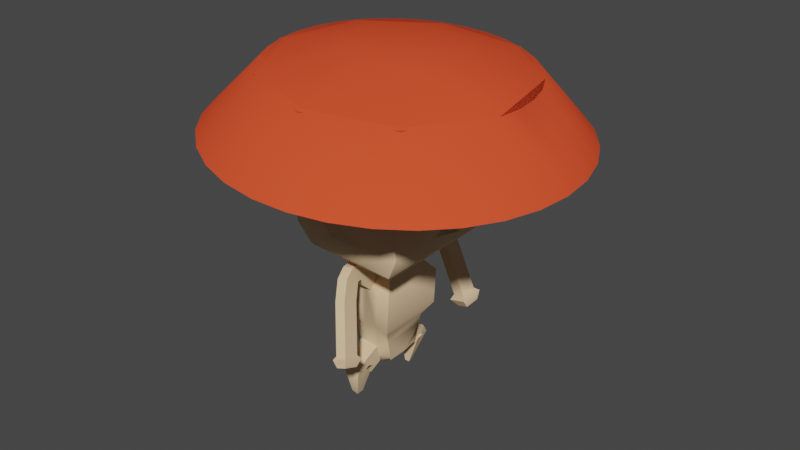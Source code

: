 # Source: mushroomGuy.blend  (saved by Blender 3.4.6; exported with 4.5.12 LTS)
import bpy
from mathutils import Matrix  # noqa: F401  (used for matrix-valued properties, if any)

bpy.ops.wm.read_factory_settings(use_empty=True)
scene = bpy.context.scene
scene.name = 'Scene'

# ---- collections
col_collection = bpy.data.collections.new('Collection'); scene.collection.children.link(col_collection)

# ---- materials (node trees are filled in below, after node groups)
mat_material_002 = bpy.data.materials.new('Material.002')
mat_material_002.alpha_threshold = 0.0
mat_material_002.use_transparent_shadow = False
mat_material_002.diffuse_color = (0.8, 0.574, 0.3462, 1.0)
mat_material_002.roughness = 0.7917
mat_material_002.specular_intensity = 0.3229
mat_material_002.line_color = (0.0, 0.0, 0.0, 1.0)
mat_material_004 = bpy.data.materials.new('Material.004')
mat_material_004.use_transparent_shadow = False
mat_material_004.diffuse_color = (0.0772, 0.2695, 0.8, 1.0)
mat_material_004.roughness = 1.0
mat_material_004.specular_intensity = 1.0
mat_material_004.metallic = 1.0
mat_material_006 = bpy.data.materials.new('Material.006')
mat_material_006.use_transparent_shadow = False
mat_material_006.diffuse_color = (0.8, 0.07824, 0.02952, 1.0)
mat_material_006.roughness = 0.5771
mat_material_006.specular_intensity = 0.0

# ---- node groups
ng_auto_smooth = bpy.data.node_groups.new('Auto Smooth', 'GeometryNodeTree')
_s = ng_auto_smooth.interface.new_socket(name='Geometry', in_out='OUTPUT', socket_type='NodeSocketGeometry')
_s = ng_auto_smooth.interface.new_socket(name='Geometry', in_out='INPUT', socket_type='NodeSocketGeometry')
_s = ng_auto_smooth.interface.new_socket(name='Angle', in_out='INPUT', socket_type='NodeSocketFloat')
_s.subtype = 'ANGLE'
_s.min_value = 0.0
_s.max_value = 3.142
ng_auto_smooth.is_modifier = True
_N = ng_auto_smooth.nodes; _L = ng_auto_smooth.links
n0 = _N.new('NodeGroupOutput'); n0.name = 'Group Output'; n0.location = (480, -100)
n1 = _N.new('NodeGroupInput'); n1.name = 'Group Input'; n1.location = (-420, -300)
n2 = _N.new('NodeGroupInput'); n2.name = 'Group Input.001'; n2.location = (-60, -100)
n3 = _N.new('GeometryNodeSetShadeSmooth'); n3.name = 'Set Shade Smooth'; n3.location = (120, -100)
n3.domain = 'EDGE'
n4 = _N.new('GeometryNodeSetShadeSmooth'); n4.name = 'Set Shade Smooth.001'; n4.location = (300, -100)
n5 = _N.new('GeometryNodeInputMeshEdgeAngle'); n5.name = 'Edge Angle'; n5.location = (-420, -220)
n6 = _N.new('GeometryNodeInputEdgeSmooth'); n6.name = 'Is Edge Smooth'; n6.location = (-60, -160)
n7 = _N.new('GeometryNodeInputShadeSmooth'); n7.name = 'Is Face Smooth'; n7.location = (-240, -340)
n8 = _N.new('FunctionNodeBooleanMath'); n8.name = 'Boolean Math'; n8.location = (-60, -220)
n9 = _N.new('FunctionNodeCompare'); n9.name = 'Compare'; n9.location = (-240, -180)
n9.operation = 'LESS_EQUAL'
_L.new(n5.outputs[0], n9.inputs[0])
_L.new(n4.outputs[0], n0.inputs[0])
_L.new(n1.outputs[1], n9.inputs[1])
_L.new(n9.outputs[0], n8.inputs[0])
_L.new(n7.outputs[0], n8.inputs[1])
_L.new(n2.outputs[0], n3.inputs[0])
_L.new(n6.outputs[0], n3.inputs[1])
_L.new(n3.outputs[0], n4.inputs[0])
_L.new(n8.outputs[0], n3.inputs[2])
n0.is_active_output = True

# ---- material node trees

# ---- world
world_world = bpy.data.worlds.new('World'); scene.world = world_world
world_world.use_nodes = True; world_world.node_tree.nodes.clear()
_N = world_world.node_tree.nodes; _L = world_world.node_tree.links
n0 = _N.new('ShaderNodeOutputWorld'); n0.name = 'World Output'; n0.location = (300, 300)
n1 = _N.new('ShaderNodeBackground'); n1.name = 'Background'; n1.location = (10, 300)
n1.inputs[0].default_value = (0.05088, 0.05088, 0.05088, 1.0)
_L.new(n1.outputs[0], n0.inputs[0])
n0.is_active_output = True
world_world.color = (0.05088, 0.05088, 0.05088)
world_world.use_sun_shadow = False
world_world.sun_shadow_jitter_overblur = 0.0

# ---- meshes
me_cube_002 = bpy.data.meshes.new('Cube.002')
me_cube_002.from_pydata([(0.6996, 0.5566, 0.9771), (1.013, 1.254, -0.9889), (0.7108, -0.5201, 0.9612), (0.9962, -1.304, -0.9868), (-0.7214, 0.5834, 0.9636), (-0.9863, 1.291, -1.008), (-0.7104, -0.532, 0.9687), (-1.004, -1.321, -0.9763), (0.01344, 1.272, -0.9984), (0.9995, 1.016, -0.01767), (-1.0, 1.054, -0.03671), (-0.01089, 0.57, 0.9704), (-0.4864, 1.282, -1.003), (1.006, 1.135, -0.5033), (-0.9932, 1.172, -0.5223), (0.3443, 0.5633, 0.9738), (0.5133, 1.263, -0.9936), (0.9926, 0.8969, 0.4679), (-1.007, 0.9347, 0.4489), (-0.3661, 0.5767, 0.967), (0.5002, 1.216, 0.2919), (-0.4996, 1.235, 0.2823), (0.007177, 1.344, -0.1985), (-0.006568, 1.106, 0.7727), (-0.5065, 1.116, 0.7679), (-0.4927, 1.354, -0.2033), (0.5071, 1.335, -0.1938), (0.4933, 1.097, 0.7775), (-1.001, -1.037, -0.01734), (0.9988, -1.021, -0.02783), (0.0002014, -0.526, 0.965), (-0.003781, -1.312, -0.9816), (-0.9997, -0.8955, 0.4622), (0.9975, -1.162, -0.5073), (-0.3551, -0.529, 0.9668), (0.4962, -1.308, -0.9842), (-1.002, -1.179, -0.4968), (1.0, -0.8788, 0.4517), (0.3555, -0.5231, 0.9631), (-0.5038, -1.316, -0.979), (-0.4971, -1.231, 0.3344), (0.5015, -1.208, 0.287), (-0.01086, -1.501, -0.1023), (0.01531, -0.9383, 0.7237), (0.5146, -0.9267, 0.7), (0.4884, -1.49, -0.1261), (-0.5102, -1.513, -0.07862), (-0.484, -0.9499, 0.7475), (-0.1544, -0.3033, 1.102), (-0.3079, -0.3033, 1.102), (0.3061, 0.3108, 1.102), (0.3061, -0.3033, 1.102), (-0.3079, 0.3108, 1.102), (0.1526, 0.3108, 1.102), (-0.1544, 0.3108, 1.102), (-0.0009038, 0.3108, 1.102), (0.1526, -0.3033, 1.102), (-0.0009038, -0.3033, 1.102), (-0.501, 1.025, 0.744), (-0.001045, 1.017, 0.7418), (-0.4996, 1.233, 0.2893), (-0.4983, 1.441, -0.1654), (0.001653, 1.433, -0.1676), (0.5016, 1.425, -0.1698), (0.5002, 1.217, 0.2849), (0.4989, 1.009, 0.7396), (-0.4875, 1.77, 1.085), (0.01241, 1.762, 1.082), (-0.4862, 1.978, 0.6298), (-0.4848, 2.186, 0.1752), (0.01511, 2.178, 0.173), (0.515, 2.17, 0.1708), (0.5137, 1.962, 0.6254), (0.5123, 1.754, 1.08), (0.5514, -1.59, 1.151), (0.05215, -1.602, 1.175), (0.5384, -1.871, 0.7378), (0.5253, -2.153, 0.3247), (0.02598, -2.164, 0.3485), (-0.4733, -2.176, 0.3722), (-0.4602, -1.895, 0.7852), (-0.4472, -1.613, 1.198), (0.6507, -1.671, 0.8273), (0.1649, -1.557, 0.795), (0.5335, -2.152, 0.8991), (0.4163, -2.632, 0.971), (-0.06951, -2.519, 0.9387), (-0.5554, -2.405, 0.9064), (-0.4382, -1.924, 0.8346), (-0.321, -1.444, 0.7627), (0.1341, -1.688, 2.559), (0.02364, -1.662, 2.552), (0.1075, -1.797, 2.575), (0.08083, -1.907, 2.592), (-0.02966, -1.881, 2.584), (-0.1402, -1.855, 2.577), (-0.1135, -1.746, 2.561), (-0.08685, -1.636, 2.544), (-0.4487, 1.631, 0.5771), (0.04668, 1.652, 0.6416), (-0.4784, 2.125, 0.644), (-0.5081, 2.62, 0.7108), (-0.01278, 2.641, 0.7753), (0.4826, 2.662, 0.8398), (0.5123, 2.167, 0.773), (0.5421, 1.673, 0.7062), (-0.3785, 1.699, 2.479), (-0.1981, 1.707, 2.503), (-0.3893, 1.879, 2.504), (-0.4001, 2.059, 2.528), (-0.2197, 2.067, 2.551), (-0.03932, 2.075, 2.575), (-0.0285, 1.895, 2.551), (-0.01767, 1.714, 2.526), (-1.367, 1.792, -1.678), (-1.391, -1.826, -1.635), (-0.6743, 1.779, -1.672), (0.6869, -1.809, -1.646), (1.379, -1.803, -1.649), (1.403, 1.74, -1.652), (0.7106, 1.753, -1.659), (0.01815, 1.766, -1.665), (-0.6983, -1.82, -1.638), (-0.005702, -1.814, -1.642), (-1.363, 1.78, -3.576), (-1.387, -1.838, -3.533), (-0.6703, 1.767, -3.57), (0.6909, -1.821, -3.544), (1.383, -1.815, -3.547), (1.407, 1.727, -3.55), (0.7146, 1.741, -3.557), (0.02215, 1.754, -3.563), (-0.6943, -1.833, -3.536), (-0.001706, -1.827, -3.54), (-0.4904, 0.6209, -4.813), (-0.4992, -0.7052, -4.797), (-0.2366, 0.6161, -4.811), (0.2623, -0.6988, -4.801), (0.5162, -0.6967, -4.802), (0.5248, 0.6017, -4.804), (0.271, 0.6065, -4.806), (0.01723, 0.6113, -4.808), (-0.2454, -0.7031, -4.799), (0.008487, -0.7009, -4.8), (-0.4897, 0.6189, -5.121), (-0.4985, -0.7072, -5.105), (-0.2359, 0.6141, -5.119), (0.263, -0.7008, -5.109), (0.5168, -0.6987, -5.111), (0.5255, 0.5997, -5.112), (0.2717, 0.6045, -5.114), (0.01788, 0.6093, -5.116), (-0.2447, -0.7051, -5.107), (0.009135, -0.703, -5.108), (-2.261, 2.961, -5.524), (-2.301, -3.035, -5.451), (-1.114, 2.939, -5.513), (1.142, -3.006, -5.469), (2.29, -2.997, -5.475), (2.329, 2.874, -5.48), (1.182, 2.896, -5.491), (0.03405, 2.918, -5.502), (-1.153, -3.026, -5.457), (-0.00548, -3.016, -5.463), (-3.091, 3.047, -6.431), (-3.179, -3.17, -6.323), (-1.479, 3.906, -6.408), (1.511, -3.975, -6.35), (3.033, -3.962, -6.358), (3.085, 3.82, -6.365), (1.563, 3.849, -6.379), (0.04235, 3.877, -6.394), (-1.531, -4.0, -6.334), (-0.01005, -3.988, -6.342), (-3.35, 2.908, -7.323), (-3.484, -3.201, -7.489), (-1.879, 3.643, -8.379), (1.622, -4.106, -7.245), (3.254, -3.829, -7.257), (3.307, 3.657, -7.253), (1.676, 3.894, -7.27), (0.04613, 4.156, -7.289), (-1.766, -4.162, -8.239), (-0.01006, -4.277, -7.234), (-2.711, 2.131, -11.3), (-2.816, -2.564, -11.07), (-1.093, 3.194, -11.52), (1.387, -3.342, -11.47), (2.648, -3.331, -11.48), (2.692, 3.122, -11.48), (1.43, 3.146, -11.49), (0.1687, 3.17, -11.5), (-1.136, -3.363, -11.46), (0.1252, -3.352, -11.46), (-1.539, 2.139, -11.98), (-1.569, -2.303, -11.92), (-0.6887, 2.123, -11.97), (0.9827, -2.282, -11.93), (1.833, -2.275, -11.94), (1.862, 2.075, -11.94), (1.012, 2.091, -11.95), (0.1616, 2.107, -11.96), (-0.7181, -2.296, -11.93), (0.1323, -2.289, -11.93), (-0.1985, 0.3632, -12.28), (-0.2046, -0.5514, -12.27), (-0.02348, 0.3599, -12.28), (0.3206, -0.547, -12.27), (0.4957, -0.5456, -12.27), (0.5016, 0.3499, -12.27), (0.3266, 0.3532, -12.28), (0.1516, 0.3566, -12.28), (-0.02954, -0.5499, -12.27), (0.1455, -0.5485, -12.27), (0.3684, 1.747, -3.56), (-0.3241, 1.76, -3.567), (0.1441, 0.6089, -4.807), (-0.1097, 0.6137, -4.81), (0.4928, 1.174, -4.181), (0.01969, 1.182, -4.186), (-0.4534, 1.191, -4.19), (-0.2169, 1.187, -4.188), (0.2563, 1.178, -4.184), (-0.348, -1.83, -3.538), (0.3446, -1.824, -3.542), (-0.1184, -0.702, -4.799), (0.1354, -0.6999, -4.801), (0.00339, -1.264, -4.17), (0.4766, -1.26, -4.172), (-0.4698, -1.268, -4.167), (-0.2332, -1.266, -4.169), (0.24, -1.262, -4.171), (-0.3453, -2.557, -4.188), (0.0009464, -2.554, -4.19), (0.3472, -2.551, -4.192), (-0.2306, -1.993, -4.819), (0.006043, -1.991, -4.82), (0.2427, -1.989, -4.821), (0.3881, 2.46, -4.214), (0.04186, 2.467, -4.218), (-0.3044, 2.473, -4.221), (-0.1972, 1.9, -4.842), (0.0394, 1.896, -4.84), (0.276, 1.891, -4.838), (-0.3104, -2.715, -4.421), (0.02983, -2.657, -4.45), (0.3701, -2.6, -4.479), (-0.2523, -2.746, -5.272), (-0.01986, -2.707, -5.292), (0.2126, -2.667, -5.312), (-0.2455, -2.923, -4.448), (0.08438, -2.847, -4.521), (0.4143, -2.771, -4.593), (-0.1504, -3.428, -5.13), (0.07498, -3.376, -5.179), (0.3004, -3.324, -5.229), (-0.1527, -3.094, -4.327), (0.169, -3.024, -4.434), (0.4907, -2.953, -4.541), (0.00746, -3.83, -4.729), (0.2273, -3.782, -4.802), (0.4471, -3.734, -4.875), (0.2293, -3.472, -3.488), (0.546, -3.414, -3.615), (0.8628, -3.356, -3.743), (0.4456, -4.281, -3.652), (0.6621, -4.242, -3.739), (0.8785, -4.202, -3.826), (1.229, -3.688, -1.102), (1.546, -3.63, -1.23), (1.862, -3.572, -1.357), (1.445, -4.497, -1.266), (1.662, -4.458, -1.353), (1.878, -4.418, -1.44), (0.4116, 2.549, -4.513), (0.07133, 2.611, -4.498), (-0.269, 2.673, -4.482), (-0.199, 2.646, -5.331), (0.03346, 2.603, -5.342), (0.266, 2.56, -5.352), (0.4532, 2.69, -4.584), (0.1199, 2.774, -4.541), (-0.2134, 2.857, -4.497), (-0.1186, 3.179, -5.281), (0.1091, 3.122, -5.311), (0.3369, 3.065, -5.34), (0.5159, 2.872, -4.611), (0.1927, 2.961, -4.525), (-0.1304, 3.051, -4.438), (0.03778, 3.715, -4.945), (0.2586, 3.654, -5.004), (0.4794, 3.593, -5.063), (0.832, 3.327, -3.938), (0.5126, 3.415, -3.837), (0.1932, 3.502, -3.735), (0.3898, 4.232, -4.128), (0.608, 4.172, -4.198), (0.8262, 4.113, -4.267), (1.735, 4.208, -1.851), (1.416, 4.295, -1.75), (1.096, 4.383, -1.648), (1.293, 5.113, -2.042), (1.511, 5.053, -2.111), (1.729, 4.993, -2.18), (3.28, -0.07808, -7.255), (2.67, -0.1044, -11.48), (3.34, 4.0, -9.217), (3.312, -3.993, -9.291), (3.35, -0.08197, -9.518), (3.294, 2.008, -7.256), (2.681, 1.509, -11.48), (3.366, 3.93, -10.12), (3.327, -3.949, -10.23), (3.266, -2.164, -7.253), (2.659, -1.718, -11.48), (3.377, 3.892, -8.35), (3.301, -4.037, -8.301), (3.89, -0.08513, -7.807), (3.298, 1.995, -9.164), (3.27, -2.177, -9.161), (3.268, -2.17, -8.207), (3.296, 2.002, -8.21), (3.3, 1.989, -10.12), (3.272, -2.183, -10.11), (3.301, 3.051, -7.257), (2.686, 2.316, -11.48), (3.432, 3.749, -10.55), (3.348, -3.853, -10.76), (3.273, -1.121, -7.254), (2.665, -0.9111, -11.48), (3.35, 3.97, -8.775), (3.306, -4.007, -8.831), (3.694, -0.08276, -8.701), (3.305, 3.038, -9.165), (3.297, -0.509, -9.106), (3.287, 0.9649, -7.256), (2.675, 0.7023, -11.48), (3.399, 3.835, -9.677), (3.34, -3.879, -9.789), (3.259, -3.207, -7.252), (2.654, -2.524, -11.48), (3.435, 3.939, -7.788), (3.362, -4.084, -7.918), (3.285, -0.09364, -9.639), (3.795, -0.07755, -7.36), (3.305, 0.3366, -9.107), (3.263, -3.22, -9.16), (3.269, -2.173, -8.684), (3.267, -2.167, -7.73), (3.275, -0.7429, -8.208), (3.297, 1.999, -8.687), (3.295, 2.005, -7.733), (3.289, 0.5831, -8.209), (3.301, 1.986, -10.59), (3.101, 1.991, -9.659), (3.307, 3.032, -10.12), (3.293, 0.9463, -10.12), (3.273, -2.186, -10.59), (3.014, -2.182, -9.669), (3.279, -1.14, -10.12), (3.265, -3.226, -10.11), (3.264, -3.223, -9.637), (3.278, -1.137, -9.639), (3.28, -1.143, -10.59), (3.292, 0.9494, -9.64), (3.306, 3.035, -9.642), (3.308, 3.029, -10.6), (3.288, 0.5862, -7.733), (3.304, 3.042, -8.688), (3.274, -0.7397, -7.731), (3.296, -0.5071, -8.802), (3.262, -3.216, -8.683), (3.305, 0.3386, -8.803), (3.294, 0.9431, -10.59), (3.266, -3.229, -10.59), (3.508, -0.08462, -9.113), (3.299, -0.3447, -9.351), (3.864, -0.08347, -7.567), (3.669, -0.6058, -7.793), (3.708, -0.08664, -8.196), (3.245, 0.2577, -9.285), (3.676, 0.4372, -7.794), (3.289, 0.5846, -7.971), (3.297, 0.4431, -7.53), (3.275, -0.7413, -7.969), (3.291, -0.5998, -7.521), (3.296, -0.508, -8.954), (3.276, -0.7444, -8.446), (3.497, -0.4524, -8.422), (3.305, 0.3376, -8.955), (3.29, 0.5815, -8.448), (3.504, 0.2866, -8.422), (3.504, 0.4356, -8.184), (3.497, -0.6074, -8.183), (3.437, -0.3208, -8.955), (3.668, -0.6042, -7.555), (3.675, 0.4388, -7.555), (3.442, 0.1506, -8.955), (3.278, -1.135, -9.4), (3.292, 0.9509, -9.402), (3.302, 0.1727, -9.351), (1.129, -3.531, -0.8048), (1.602, -3.444, -0.9953), (2.076, -3.358, -1.186), (1.452, -4.74, -1.05), (1.776, -4.681, -1.18), (2.099, -4.622, -1.31), (1.491, -3.753, -0.5102), (1.798, -3.697, -0.6338), (2.105, -3.641, -0.7574), (1.7, -4.538, -0.6693), (1.91, -4.5, -0.7537), (2.12, -4.461, -0.8382), (1.892, 4.084, -1.697), (1.451, 4.204, -1.557), (1.011, 4.325, -1.418), (1.282, 5.331, -1.96), (1.583, 5.249, -2.055), (1.884, 5.166, -2.151), (1.912, 4.425, -1.409), (1.612, 4.507, -1.314), (1.312, 4.589, -1.218), (1.497, 5.275, -1.588), (1.702, 5.219, -1.653), (1.907, 5.163, -1.718)], [], [(0, 15, 53, 50), (47, 34, 6, 32), (7, 36, 28, 32, 6, 4, 18, 10, 14, 5), (1, 3, 118, 119), (1, 13, 9, 17, 0, 2, 37, 29, 33, 3), (27, 15, 0, 17), (26, 20, 9, 13), (24, 19, 11, 23), (10, 18, 24, 21), (18, 4, 19, 24), (12, 25, 22, 8), (5, 14, 25, 12), (14, 10, 21, 25), (16, 26, 13, 1), (8, 22, 26, 16), (20, 27, 17, 9), (27, 20, 64, 65), (23, 11, 15, 27), (46, 40, 28, 36), (44, 38, 30, 43), (29, 37, 44, 41), (37, 2, 38, 44), (35, 45, 42, 31), (3, 33, 45, 35), (33, 29, 41, 45), (39, 46, 36, 7), (31, 42, 46, 39), (40, 47, 32, 28), (47, 40, 80, 81), (43, 30, 34, 47), (50, 53, 55, 54, 52, 49, 48, 57, 56, 51), (2, 0, 50, 51), (15, 11, 55, 53), (34, 30, 57, 48), (19, 4, 52, 54), (11, 19, 54, 55), (38, 2, 51, 56), (30, 38, 56, 57), (4, 6, 49, 52), (6, 34, 48, 49), (58, 59, 67, 66), (22, 25, 61, 62), (23, 27, 65, 59), (21, 24, 58, 60), (20, 26, 63, 64), (24, 23, 59, 58), (26, 22, 62, 63), (25, 21, 60, 61), (72, 71, 103, 104), (65, 64, 72, 73), (64, 63, 71, 72), (61, 60, 68, 69), (60, 58, 66, 68), (59, 65, 73, 67), (63, 62, 70, 71), (62, 61, 69, 70), (75, 81, 89, 83), (42, 45, 77, 78), (43, 47, 81, 75), (41, 44, 74, 76), (40, 46, 79, 80), (44, 43, 75, 74), (46, 42, 78, 79), (45, 41, 76, 77), (83, 89, 97, 91), (79, 78, 86, 87), (78, 77, 85, 86), (74, 75, 83, 82), (81, 80, 88, 89), (80, 79, 87, 88), (77, 76, 84, 85), (76, 74, 82, 84), (93, 92, 90, 91, 97, 96, 95, 94), (87, 86, 94, 95), (86, 85, 93, 94), (82, 83, 91, 90), (89, 88, 96, 97), (88, 87, 95, 96), (85, 84, 92, 93), (84, 82, 90, 92), (105, 104, 112, 113), (69, 68, 100, 101), (68, 66, 98, 100), (67, 73, 105, 99), (71, 70, 102, 103), (70, 69, 101, 102), (66, 67, 99, 98), (73, 72, 104, 105), (108, 106, 107, 113, 112, 111, 110, 109), (104, 103, 111, 112), (101, 100, 108, 109), (100, 98, 106, 108), (99, 105, 113, 107), (103, 102, 110, 111), (102, 101, 109, 110), (98, 99, 107, 106), (115, 114, 124, 125), (5, 12, 116, 114), (12, 8, 121, 116), (3, 35, 117, 118), (16, 1, 119, 120), (8, 16, 120, 121), (35, 31, 123, 117), (39, 7, 115, 122), (31, 39, 122, 123), (7, 5, 114, 115), (222, 218, 140, 216), (123, 122, 132, 223, 133), (121, 120, 130, 214, 131), (114, 116, 126, 124), (117, 123, 133, 224, 127), (116, 121, 131, 215, 126), (118, 117, 127, 128), (122, 115, 125, 132), (120, 119, 129, 130), (119, 118, 128, 129), (134, 136, 146, 144), (124, 126, 220, 136, 134), (231, 227, 143, 226), (221, 219, 141, 217), (128, 127, 228, 137, 138), (132, 125, 135, 142, 229), (130, 129, 139, 140, 218), (129, 128, 138, 139), (125, 124, 134, 135), (230, 229, 142, 225), (147, 153, 163, 157), (137, 226, 143, 153, 147), (136, 217, 141, 151, 146), (138, 137, 147, 148), (142, 135, 145, 152), (140, 139, 149, 150), (139, 138, 148, 149), (135, 134, 144, 145), (143, 225, 142, 152, 153), (141, 216, 140, 150, 151), (156, 161, 171, 166), (146, 151, 161, 156), (148, 147, 157, 158), (152, 145, 155, 162), (150, 149, 159, 160), (149, 148, 158, 159), (145, 144, 154, 155), (153, 152, 162, 163), (151, 150, 160, 161), (144, 146, 156, 154), (168, 167, 177, 178), (158, 157, 167, 168), (162, 155, 165, 172), (160, 159, 169, 170), (159, 158, 168, 169), (155, 154, 164, 165), (163, 162, 172, 173), (161, 160, 170, 171), (154, 156, 166, 164), (157, 163, 173, 167), (172, 165, 175, 182), (170, 169, 179, 180), (169, 168, 178, 339, 313, 328, 304, 335, 309, 324, 179), (165, 164, 174, 175), (173, 172, 182, 183), (171, 170, 180, 181), (164, 166, 176, 174), (167, 173, 183, 177), (166, 171, 181, 176), (189, 325, 310, 336, 305, 329, 314, 340, 188, 198, 199), (175, 174, 184, 185), (180, 179, 341, 315, 330, 306, 337, 311, 326, 189, 190, 191, 186, 184, 174, 176, 181), (200, 199, 209, 210), (185, 184, 194, 195), (193, 192, 202, 203), (191, 190, 200, 201), (184, 186, 196, 194), (187, 193, 203, 197), (186, 191, 201, 196), (188, 187, 197, 198), (192, 185, 195, 202), (190, 189, 199, 200), (204, 206, 211, 210, 209, 208, 207, 213, 212, 205), (199, 198, 208, 209), (195, 194, 204, 205), (203, 202, 212, 213), (201, 200, 210, 211), (194, 196, 206, 204), (197, 203, 213, 207), (196, 201, 211, 206), (198, 197, 207, 208), (202, 195, 205, 212), (220, 221, 217, 136), (126, 215, 221, 220), (219, 222, 216, 141), (214, 130, 218, 222), (214, 222, 243, 238), (227, 230, 225, 143), (232, 235, 247, 244), (223, 132, 229, 230), (228, 231, 226, 137), (127, 224, 231, 228), (230, 227, 236, 235), (133, 223, 232, 233), (227, 231, 237, 236), (231, 224, 234, 237), (224, 133, 233, 234), (223, 230, 235, 232), (240, 239, 275, 276), (131, 214, 238, 239), (215, 131, 239, 240), (219, 221, 241, 242), (221, 215, 240, 241), (222, 219, 242, 243), (249, 246, 252, 255), (236, 237, 249, 248), (235, 236, 248, 247), (233, 232, 244, 245), (234, 233, 245, 246), (237, 234, 246, 249), (254, 255, 261, 260), (244, 247, 253, 250), (245, 244, 250, 251), (248, 249, 255, 254), (247, 248, 254, 253), (246, 245, 251, 252), (261, 258, 264, 267), (253, 254, 260, 259), (252, 251, 257, 258), (255, 252, 258, 261), (250, 253, 259, 256), (251, 250, 256, 257), (267, 264, 270, 273), (256, 259, 265, 262), (257, 256, 262, 263), (260, 261, 267, 266), (259, 260, 266, 265), (258, 257, 263, 264), (273, 270, 403, 406), (262, 265, 271, 268), (263, 262, 268, 269), (266, 267, 273, 272), (265, 266, 272, 271), (264, 263, 269, 270), (274, 279, 285, 280), (238, 243, 279, 274), (241, 240, 276, 277), (239, 238, 274, 275), (243, 242, 278, 279), (242, 241, 277, 278), (285, 284, 290, 291), (277, 276, 282, 283), (275, 274, 280, 281), (279, 278, 284, 285), (278, 277, 283, 284), (276, 275, 281, 282), (286, 291, 297, 292), (284, 283, 289, 290), (282, 281, 287, 288), (280, 285, 291, 286), (283, 282, 288, 289), (281, 280, 286, 287), (296, 295, 301, 302), (289, 288, 294, 295), (287, 286, 292, 293), (291, 290, 296, 297), (290, 289, 295, 296), (288, 287, 293, 294), (301, 300, 415, 416), (294, 293, 299, 300), (292, 297, 303, 298), (295, 294, 300, 301), (293, 292, 298, 299), (297, 296, 302, 303), (397, 375, 308, 400, 380), (370, 347, 319, 334, 386), (369, 348, 320, 349, 384), (368, 350, 318, 333), (396, 377, 317, 381), (365, 354, 322, 355), (362, 358, 323, 359), (358, 361, 360, 323), (319, 346, 361, 358), (308, 376, 334, 398, 362, 343), (334, 319, 358, 362, 398), (359, 323, 357, 363), (354, 364, 356, 322), (318, 345, 399, 364, 354), (345, 380, 400, 308, 343, 364, 399), (333, 318, 354, 365), (364, 343, 362, 359, 363, 357, 374, 360, 361, 346, 371, 347, 320, 348, 313, 339, 178, 342, 316, 331, 307, 338, 312, 327, 188, 340, 314, 329, 305, 336, 310, 325, 189, 326, 311, 337, 306, 330, 315, 341, 179, 324, 309, 351, 321, 350, 368, 333, 365, 355, 366, 353, 373, 356), (355, 322, 353, 366), (351, 367, 382, 352, 321), (309, 335, 367, 351), (335, 304, 344, 383, 367), (395, 384, 349, 378), (304, 328, 369, 385, 344), (328, 313, 348, 369), (394, 386, 334, 376), (393, 387, 370, 388), (349, 320, 347, 370, 387), (347, 371, 346, 319), (183, 182, 175, 185, 192, 193, 187, 188, 327, 312, 338, 307, 331, 316, 342, 178, 177), (350, 372, 389, 345, 318), (321, 352, 390, 372, 350), (392, 379, 332, 391), (322, 356, 373, 353), (323, 360, 374, 357), (390, 392, 391, 372), (352, 381, 392, 390), (381, 317, 379, 392), (379, 393, 388, 332), (317, 378, 393, 379), (378, 349, 387, 393), (375, 394, 376, 308), (332, 388, 394, 375), (388, 370, 386, 394), (377, 395, 378, 317), (344, 385, 395, 377), (385, 369, 384, 395), (382, 396, 381, 352), (367, 383, 396, 382), (383, 344, 377, 396), (389, 397, 380, 345), (372, 391, 397, 389), (391, 332, 375, 397), (404, 405, 411, 410), (268, 271, 404, 401), (269, 268, 401, 402), (272, 273, 406, 405), (271, 272, 405, 404), (270, 269, 402, 403), (408, 407, 410, 411, 412, 409), (403, 402, 408, 409), (406, 403, 409, 412), (401, 404, 410, 407), (402, 401, 407, 408), (405, 406, 412, 411), (414, 413, 419, 420), (299, 298, 413, 414), (303, 302, 417, 418), (302, 301, 416, 417), (300, 299, 414, 415), (298, 303, 418, 413), (421, 420, 419, 424, 423, 422), (418, 417, 423, 424), (417, 416, 422, 423), (415, 414, 420, 421), (413, 418, 424, 419), (416, 415, 421, 422)])
me_cube_002.polygons.foreach_set('use_smooth', [True] * 346)
_uv = me_cube_002.uv_layers.new(name='UVMap')
_uv.uv.foreach_set('vector', [0.625, 0.5, 0.625, 0.4375, 0.625, 0.4375, 0.625, 0.5, 0.5625, 0.9375, 0.625, 0.9375, 0.625, 1.0, 0.5625, 1.0, 0.375, 0.0, 0.4375, 0.0, 0.5, 0.0, 0.5625, 0.0, 0.625, 0.0, 0.625, 0.25, 0.5625, 0.25, 0.5, 0.25, 0.4375, 0.25, 0.375, 0.25, 0.375, 0.5, 0.375, 0.75, 0.375, 0.75, 0.375, 0.5, 0.375, 0.5, 0.4375, 0.5, 0.5, 0.5, 0.5625, 0.5, 0.625, 0.5, 0.625, 0.75, 0.5625, 0.75, 0.5, 0.75, 0.4375, 0.75, 0.375, 0.75, 0.5625, 0.4375, 0.625, 0.4375, 0.625, 0.5, 0.5625, 0.5, 0.4375, 0.4375, 0.5, 0.4375, 0.5, 0.5, 0.4375, 0.5, 0.5625, 0.3125, 0.625, 0.3125, 0.625, 0.375, 0.5625, 0.375, 0.5, 0.25, 0.5625, 0.25, 0.5625, 0.3125, 0.5, 0.3125, 0.5625, 0.25, 0.625, 0.25, 0.625, 0.3125, 0.5625, 0.3125, 0.375, 0.3125, 0.4375, 0.3125, 0.4375, 0.375, 0.375, 0.375, 0.375, 0.25, 0.4375, 0.25, 0.4375, 0.3125, 0.375, 0.3125, 0.4375, 0.25, 0.5, 0.25, 0.5, 0.3125, 0.4375, 0.3125, 0.375, 0.4375, 0.4375, 0.4375, 0.4375, 0.5, 0.375, 0.5, 0.375, 0.375, 0.4375, 0.375, 0.4375, 0.4375, 0.375, 0.4375, 0.5, 0.4375, 0.5625, 0.4375, 0.5625, 0.5, 0.5, 0.5, 0.5625, 0.4375, 0.5, 0.4375, 0.5, 0.4375, 0.5625, 0.4375, 0.5625, 0.375, 0.625, 0.375, 0.625, 0.4375, 0.5625, 0.4375, 0.4375, 0.9375, 0.5, 0.9375, 0.5, 1.0, 0.4375, 1.0, 0.5625, 0.8125, 0.625, 0.8125, 0.625, 0.875, 0.5625, 0.875, 0.5, 0.75, 0.5625, 0.75, 0.5625, 0.8125, 0.5, 0.8125, 0.5625, 0.75, 0.625, 0.75, 0.625, 0.8125, 0.5625, 0.8125, 0.375, 0.8125, 0.4375, 0.8125, 0.4375, 0.875, 0.375, 0.875, 0.375, 0.75, 0.4375, 0.75, 0.4375, 0.8125, 0.375, 0.8125, 0.4375, 0.75, 0.5, 0.75, 0.5, 0.8125, 0.4375, 0.8125, 0.375, 0.9375, 0.4375, 0.9375, 0.4375, 1.0, 0.375, 1.0, 0.375, 0.875, 0.4375, 0.875, 0.4375, 0.9375, 0.375, 0.9375, 0.5, 0.9375, 0.5625, 0.9375, 0.5625, 1.0, 0.5, 1.0, 0.5625, 0.9375, 0.5, 0.9375, 0.5, 0.9375, 0.5625, 0.9375, 0.5625, 0.875, 0.625, 0.875, 0.625, 0.9375, 0.5625, 0.9375, 0.625, 0.5, 0.6875, 0.5, 0.75, 0.5, 0.8125, 0.5, 0.875, 0.5, 0.875, 0.75, 0.8125, 0.75, 0.75, 0.75, 0.6875, 0.75, 0.625, 0.75, 0.625, 0.75, 0.625, 0.5, 0.625, 0.5, 0.625, 0.75, 0.625, 0.4375, 0.625, 0.375, 0.625, 0.375, 0.625, 0.4375, 0.625, 0.9375, 0.625, 0.875, 0.625, 0.875, 0.625, 0.9375, 0.625, 0.3125, 0.625, 0.25, 0.625, 0.25, 0.625, 0.3125, 0.625, 0.375, 0.625, 0.3125, 0.625, 0.3125, 0.625, 0.375, 0.625, 0.8125, 0.625, 0.75, 0.625, 0.75, 0.625, 0.8125, 0.625, 0.875, 0.625, 0.8125, 0.625, 0.8125, 0.625, 0.875, 0.625, 0.25, 0.625, 0.0, 0.625, 0.0, 0.625, 0.25, 0.625, 1.0, 0.625, 0.9375, 0.625, 0.9375, 0.625, 1.0, 0.5625, 0.3125, 0.5625, 0.375, 0.5625, 0.375, 0.5625, 0.3125, 0.4375, 0.375, 0.4375, 0.3125, 0.4375, 0.3125, 0.4375, 0.375, 0.5625, 0.375, 0.5625, 0.4375, 0.5625, 0.4375, 0.5625, 0.375, 0.5, 0.3125, 0.5625, 0.3125, 0.5625, 0.3125, 0.5, 0.3125, 0.5, 0.4375, 0.4375, 0.4375, 0.4375, 0.4375, 0.5, 0.4375, 0.5625, 0.3125, 0.5625, 0.375, 0.5625, 0.375, 0.5625, 0.3125, 0.4375, 0.4375, 0.4375, 0.375, 0.4375, 0.375, 0.4375, 0.4375, 0.4375, 0.3125, 0.5, 0.3125, 0.5, 0.3125, 0.4375, 0.3125, 0.5, 0.4375, 0.4375, 0.4375, 0.4375, 0.4375, 0.5, 0.4375, 0.5625, 0.4375, 0.5, 0.4375, 0.5, 0.4375, 0.5625, 0.4375, 0.5, 0.4375, 0.4375, 0.4375, 0.4375, 0.4375, 0.5, 0.4375, 0.4375, 0.3125, 0.5, 0.3125, 0.5, 0.3125, 0.4375, 0.3125, 0.5, 0.3125, 0.5625, 0.3125, 0.5625, 0.3125, 0.5, 0.3125, 0.5625, 0.375, 0.5625, 0.4375, 0.5625, 0.4375, 0.5625, 0.375, 0.4375, 0.4375, 0.4375, 0.375, 0.4375, 0.375, 0.4375, 0.4375, 0.4375, 0.375, 0.4375, 0.3125, 0.4375, 0.3125, 0.4375, 0.375, 0.5625, 0.875, 0.5625, 0.9375, 0.5625, 0.9375, 0.5625, 0.875, 0.4375, 0.875, 0.4375, 0.8125, 0.4375, 0.8125, 0.4375, 0.875, 0.5625, 0.875, 0.5625, 0.9375, 0.5625, 0.9375, 0.5625, 0.875, 0.5, 0.8125, 0.5625, 0.8125, 0.5625, 0.8125, 0.5, 0.8125, 0.5, 0.9375, 0.4375, 0.9375, 0.4375, 0.9375, 0.5, 0.9375, 0.5625, 0.8125, 0.5625, 0.875, 0.5625, 0.875, 0.5625, 0.8125, 0.4375, 0.9375, 0.4375, 0.875, 0.4375, 0.875, 0.4375, 0.9375, 0.4375, 0.8125, 0.5, 0.8125, 0.5, 0.8125, 0.4375, 0.8125, 0.5625, 0.875, 0.5625, 0.9375, 0.5625, 0.9375, 0.5625, 0.875, 0.4375, 0.9375, 0.4375, 0.875, 0.4375, 0.875, 0.4375, 0.9375, 0.4375, 0.875, 0.4375, 0.8125, 0.4375, 0.8125, 0.4375, 0.875, 0.5625, 0.8125, 0.5625, 0.875, 0.5625, 0.875, 0.5625, 0.8125, 0.5625, 0.9375, 0.5, 0.9375, 0.5, 0.9375, 0.5625, 0.9375, 0.5, 0.9375, 0.4375, 0.9375, 0.4375, 0.9375, 0.5, 0.9375, 0.4375, 0.8125, 0.5, 0.8125, 0.5, 0.8125, 0.4375, 0.8125, 0.5, 0.8125, 0.5625, 0.8125, 0.5625, 0.8125, 0.5, 0.8125, 0.4375, 0.8125, 0.5, 0.8125, 0.5625, 0.8125, 0.5625, 0.875, 0.5625, 0.9375, 0.5, 0.9375, 0.4375, 0.9375, 0.4375, 0.875, 0.4375, 0.9375, 0.4375, 0.875, 0.4375, 0.875, 0.4375, 0.9375, 0.4375, 0.875, 0.4375, 0.8125, 0.4375, 0.8125, 0.4375, 0.875, 0.5625, 0.8125, 0.5625, 0.875, 0.5625, 0.875, 0.5625, 0.8125, 0.5625, 0.9375, 0.5, 0.9375, 0.5, 0.9375, 0.5625, 0.9375, 0.5, 0.9375, 0.4375, 0.9375, 0.4375, 0.9375, 0.5, 0.9375, 0.4375, 0.8125, 0.5, 0.8125, 0.5, 0.8125, 0.4375, 0.8125, 0.5, 0.8125, 0.5625, 0.8125, 0.5625, 0.8125, 0.5, 0.8125, 0.5625, 0.4375, 0.5, 0.4375, 0.5, 0.4375, 0.5625, 0.4375, 0.4375, 0.3125, 0.5, 0.3125, 0.5, 0.3125, 0.4375, 0.3125, 0.5, 0.3125, 0.5625, 0.3125, 0.5625, 0.3125, 0.5, 0.3125, 0.5625, 0.375, 0.5625, 0.4375, 0.5625, 0.4375, 0.5625, 0.375, 0.4375, 0.4375, 0.4375, 0.375, 0.4375, 0.375, 0.4375, 0.4375, 0.4375, 0.375, 0.4375, 0.3125, 0.4375, 0.3125, 0.4375, 0.375, 0.5625, 0.3125, 0.5625, 0.375, 0.5625, 0.375, 0.5625, 0.3125, 0.5625, 0.4375, 0.5, 0.4375, 0.5, 0.4375, 0.5625, 0.4375, 0.5, 0.3125, 0.5625, 0.3125, 0.5625, 0.375, 0.5625, 0.4375, 0.5, 0.4375, 0.4375, 0.4375, 0.4375, 0.375, 0.4375, 0.3125, 0.5, 0.4375, 0.4375, 0.4375, 0.4375, 0.4375, 0.5, 0.4375, 0.4375, 0.3125, 0.5, 0.3125, 0.5, 0.3125, 0.4375, 0.3125, 0.5, 0.3125, 0.5625, 0.3125, 0.5625, 0.3125, 0.5, 0.3125, 0.5625, 0.375, 0.5625, 0.4375, 0.5625, 0.4375, 0.5625, 0.375, 0.4375, 0.4375, 0.4375, 0.375, 0.4375, 0.375, 0.4375, 0.4375, 0.4375, 0.375, 0.4375, 0.3125, 0.4375, 0.3125, 0.4375, 0.375, 0.5625, 0.3125, 0.5625, 0.375, 0.5625, 0.375, 0.5625, 0.3125, 0.375, 0.0, 0.375, 0.25, 0.375, 0.25, 0.375, 0.0, 0.375, 0.25, 0.375, 0.3125, 0.375, 0.3125, 0.375, 0.25, 0.375, 0.3125, 0.375, 0.375, 0.375, 0.375, 0.375, 0.3125, 0.375, 0.75, 0.375, 0.8125, 0.375, 0.8125, 0.375, 0.75, 0.375, 0.4375, 0.375, 0.5, 0.375, 0.5, 0.375, 0.4375, 0.375, 0.375, 0.375, 0.4375, 0.375, 0.4375, 0.375, 0.375, 0.375, 0.8125, 0.375, 0.875, 0.375, 0.875, 0.375, 0.8125, 0.375, 0.9375, 0.375, 1.0, 0.375, 1.0, 0.375, 0.9375, 0.375, 0.875, 0.375, 0.9375, 0.375, 0.9375, 0.375, 0.875, 0.375, 0.0, 0.375, 0.25, 0.375, 0.25, 0.375, 0.0, 0.375, 0.4062, 0.375, 0.4375, 0.375, 0.4375, 0.375, 0.4062, 0.375, 0.875, 0.375, 0.9375, 0.375, 0.9375, 0.375, 0.9062, 0.375, 0.875, 0.375, 0.375, 0.375, 0.4375, 0.375, 0.4375, 0.375, 0.4062, 0.375, 0.375, 0.375, 0.25, 0.375, 0.3125, 0.375, 0.3125, 0.375, 0.25, 0.375, 0.8125, 0.375, 0.875, 0.375, 0.875, 0.375, 0.8438, 0.375, 0.8125, 0.375, 0.3125, 0.375, 0.375, 0.375, 0.375, 0.375, 0.3438, 0.375, 0.3125, 0.375, 0.75, 0.375, 0.8125, 0.375, 0.8125, 0.375, 0.75, 0.375, 0.9375, 0.375, 1.0, 0.375, 1.0, 0.375, 0.9375, 0.375, 0.4375, 0.375, 0.5, 0.375, 0.5, 0.375, 0.4375, 0.375, 0.5, 0.375, 0.75, 0.375, 0.75, 0.375, 0.5, 0.375, 0.25, 0.375, 0.3125, 0.375, 0.3125, 0.375, 0.25, 0.375, 0.25, 0.375, 0.3125, 0.375, 0.3125, 0.375, 0.3125, 0.375, 0.25, 0.375, 0.8438, 0.375, 0.875, 0.375, 0.875, 0.375, 0.8438, 0.375, 0.3438, 0.375, 0.375, 0.375, 0.375, 0.375, 0.3438, 0.375, 0.75, 0.375, 0.8125, 0.375, 0.8125, 0.375, 0.8125, 0.375, 0.75, 0.375, 0.9375, 0.375, 1.0, 0.375, 1.0, 0.375, 0.9375, 0.375, 0.9375, 0.375, 0.4375, 0.375, 0.5, 0.375, 0.5, 0.375, 0.4375, 0.375, 0.4375, 0.375, 0.5, 0.375, 0.75, 0.375, 0.75, 0.375, 0.5, 0.375, 0.0, 0.375, 0.25, 0.375, 0.25, 0.375, 0.0, 0.375, 0.9062, 0.375, 0.9375, 0.375, 0.9375, 0.375, 0.9062, 0.375, 0.8125, 0.375, 0.875, 0.375, 0.875, 0.375, 0.8125, 0.375, 0.8125, 0.375, 0.8438, 0.375, 0.875, 0.375, 0.875, 0.375, 0.8125, 0.375, 0.3125, 0.375, 0.3438, 0.375, 0.375, 0.375, 0.375, 0.375, 0.3125, 0.375, 0.75, 0.375, 0.8125, 0.375, 0.8125, 0.375, 0.75, 0.375, 0.9375, 0.375, 1.0, 0.375, 1.0, 0.375, 0.9375, 0.375, 0.4375, 0.375, 0.5, 0.375, 0.5, 0.375, 0.4375, 0.375, 0.5, 0.375, 0.75, 0.375, 0.75, 0.375, 0.5, 0.375, 0.0, 0.375, 0.25, 0.375, 0.25, 0.375, 0.0, 0.375, 0.875, 0.375, 0.9062, 0.375, 0.9375, 0.375, 0.9375, 0.375, 0.875, 0.375, 0.375, 0.375, 0.4062, 0.375, 0.4375, 0.375, 0.4375, 0.375, 0.375, 0.375, 0.3125, 0.375, 0.375, 0.375, 0.375, 0.375, 0.3125, 0.375, 0.3125, 0.375, 0.375, 0.375, 0.375, 0.375, 0.3125, 0.375, 0.75, 0.375, 0.8125, 0.375, 0.8125, 0.375, 0.75, 0.375, 0.9375, 0.375, 1.0, 0.375, 1.0, 0.375, 0.9375, 0.375, 0.4375, 0.375, 0.5, 0.375, 0.5, 0.375, 0.4375, 0.375, 0.5, 0.375, 0.75, 0.375, 0.75, 0.375, 0.5, 0.375, 0.0, 0.375, 0.25, 0.375, 0.25, 0.375, 0.0, 0.375, 0.875, 0.375, 0.9375, 0.375, 0.9375, 0.375, 0.875, 0.375, 0.375, 0.375, 0.4375, 0.375, 0.4375, 0.375, 0.375, 0.375, 0.25, 0.375, 0.3125, 0.375, 0.3125, 0.375, 0.25, 0.375, 0.75, 0.375, 0.8125, 0.375, 0.8125, 0.375, 0.75, 0.375, 0.75, 0.375, 0.8125, 0.375, 0.8125, 0.375, 0.75, 0.375, 0.9375, 0.375, 1.0, 0.375, 1.0, 0.375, 0.9375, 0.375, 0.4375, 0.375, 0.5, 0.375, 0.5, 0.375, 0.4375, 0.375, 0.5, 0.375, 0.75, 0.375, 0.75, 0.375, 0.5, 0.375, 0.0, 0.375, 0.25, 0.375, 0.25, 0.375, 0.0, 0.375, 0.875, 0.375, 0.9375, 0.375, 0.9375, 0.375, 0.875, 0.375, 0.375, 0.375, 0.4375, 0.375, 0.4375, 0.375, 0.375, 0.375, 0.25, 0.375, 0.3125, 0.375, 0.3125, 0.375, 0.25, 0.375, 0.8125, 0.375, 0.875, 0.375, 0.875, 0.375, 0.8125, 0.375, 0.9375, 0.375, 1.0, 0.375, 1.0, 0.375, 0.9375, 0.375, 0.4375, 0.375, 0.5, 0.375, 0.5, 0.375, 0.4375, 0.375, 0.5, 0.375, 0.75, 0.375, 0.75, 0.375, 0.7188, 0.375, 0.6875, 0.375, 0.6562, 0.375, 0.625, 0.375, 0.5938, 0.375, 0.5625, 0.375, 0.5312, 0.375, 0.5, 0.375, 0.0, 0.375, 0.25, 0.375, 0.25, 0.375, 0.0, 0.375, 0.875, 0.375, 0.9375, 0.375, 0.9375, 0.375, 0.875, 0.375, 0.375, 0.375, 0.4375, 0.375, 0.4375, 0.375, 0.375, 0.375, 0.25, 0.375, 0.3125, 0.375, 0.3125, 0.375, 0.25, 0.375, 0.8125, 0.375, 0.875, 0.375, 0.875, 0.375, 0.8125, 0.375, 0.3125, 0.375, 0.375, 0.375, 0.375, 0.375, 0.3125, 0.375, 0.5, 0.375, 0.5312, 0.375, 0.5625, 0.375, 0.5938, 0.375, 0.625, 0.375, 0.6562, 0.375, 0.6875, 0.375, 0.7188, 0.375, 0.75, 0.375, 0.75, 0.375, 0.5, 0.375, 0.0, 0.375, 0.25, 0.375, 0.25, 0.375, 0.0, 0.375, 0.4375, 0.375, 0.5, 0.375, 0.5, 0.375, 0.5, 0.375, 0.5, 0.375, 0.5, 0.375, 0.5, 0.375, 0.5, 0.375, 0.5, 0.375, 0.5, 0.375, 0.4375, 0.375, 0.375, 0.375, 0.3125, 0.375, 0.25, 0.375, 0.25, 0.375, 0.3125, 0.375, 0.375, 0.375, 0.4375, 0.375, 0.5, 0.375, 0.5, 0.375, 0.4375, 0.375, 0.0, 0.375, 0.25, 0.375, 0.25, 0.375, 0.0, 0.375, 0.875, 0.375, 0.9375, 0.375, 0.9375, 0.375, 0.875, 0.375, 0.375, 0.375, 0.4375, 0.375, 0.4375, 0.375, 0.375, 0.375, 0.25, 0.375, 0.3125, 0.375, 0.3125, 0.375, 0.25, 0.375, 0.8125, 0.375, 0.875, 0.375, 0.875, 0.375, 0.8125, 0.375, 0.3125, 0.375, 0.375, 0.375, 0.375, 0.375, 0.3125, 0.375, 0.75, 0.375, 0.8125, 0.375, 0.8125, 0.375, 0.75, 0.375, 0.9375, 0.375, 1.0, 0.375, 1.0, 0.375, 0.9375, 0.375, 0.4375, 0.375, 0.5, 0.375, 0.5, 0.375, 0.4375, 0.125, 0.5, 0.1875, 0.5, 0.25, 0.5, 0.3125, 0.5, 0.375, 0.5, 0.375, 0.75, 0.3125, 0.75, 0.25, 0.75, 0.1875, 0.75, 0.125, 0.75, 0.375, 0.5, 0.375, 0.75, 0.375, 0.75, 0.375, 0.5, 0.375, 0.0, 0.375, 0.25, 0.375, 0.25, 0.375, 0.0, 0.375, 0.875, 0.375, 0.9375, 0.375, 0.9375, 0.375, 0.875, 0.375, 0.375, 0.375, 0.4375, 0.375, 0.4375, 0.375, 0.375, 0.375, 0.25, 0.375, 0.3125, 0.375, 0.3125, 0.375, 0.25, 0.375, 0.8125, 0.375, 0.875, 0.375, 0.875, 0.375, 0.8125, 0.375, 0.3125, 0.375, 0.375, 0.375, 0.375, 0.375, 0.3125, 0.375, 0.75, 0.375, 0.8125, 0.375, 0.8125, 0.375, 0.75, 0.375, 0.9375, 0.375, 1.0, 0.375, 1.0, 0.375, 0.9375, 0.375, 0.3125, 0.375, 0.3438, 0.375, 0.3438, 0.375, 0.3125, 0.375, 0.3125, 0.375, 0.3438, 0.375, 0.3438, 0.375, 0.3125, 0.375, 0.375, 0.375, 0.4062, 0.375, 0.4062, 0.375, 0.375, 0.375, 0.4062, 0.375, 0.4375, 0.375, 0.4375, 0.375, 0.4062, 0.375, 0.4062, 0.375, 0.4062, 0.375, 0.4062, 0.375, 0.4062, 0.375, 0.875, 0.375, 0.9062, 0.375, 0.9062, 0.375, 0.875, 0.375, 0.9062, 0.375, 0.9062, 0.375, 0.9062, 0.375, 0.9062, 0.375, 0.9062, 0.375, 0.9375, 0.375, 0.9375, 0.375, 0.9062, 0.375, 0.8125, 0.375, 0.8438, 0.375, 0.8438, 0.375, 0.8125, 0.375, 0.8125, 0.375, 0.8438, 0.375, 0.8438, 0.375, 0.8125, 0.375, 0.9062, 0.375, 0.875, 0.375, 0.875, 0.375, 0.9062, 0.375, 0.875, 0.375, 0.9062, 0.375, 0.9062, 0.375, 0.875, 0.375, 0.875, 0.375, 0.8438, 0.375, 0.8438, 0.375, 0.875, 0.375, 0.8438, 0.375, 0.8438, 0.375, 0.8438, 0.375, 0.8438, 0.375, 0.8438, 0.375, 0.875, 0.375, 0.875, 0.375, 0.8438, 0.375, 0.9062, 0.375, 0.9062, 0.375, 0.9062, 0.375, 0.9062, 0.375, 0.3438, 0.375, 0.375, 0.375, 0.375, 0.375, 0.3438, 0.375, 0.375, 0.375, 0.4062, 0.375, 0.4062, 0.375, 0.375, 0.375, 0.3438, 0.375, 0.375, 0.375, 0.375, 0.375, 0.3438, 0.375, 0.375, 0.375, 0.3438, 0.375, 0.3438, 0.375, 0.375, 0.375, 0.3438, 0.375, 0.3438, 0.375, 0.3438, 0.375, 0.3438, 0.375, 0.4062, 0.375, 0.375, 0.375, 0.375, 0.375, 0.4062, 0.375, 0.8438, 0.375, 0.8438, 0.375, 0.8438, 0.375, 0.8438, 0.375, 0.875, 0.375, 0.8438, 0.375, 0.8438, 0.375, 0.875, 0.375, 0.9062, 0.375, 0.875, 0.375, 0.875, 0.375, 0.9062, 0.375, 0.875, 0.375, 0.9062, 0.375, 0.9062, 0.375, 0.875, 0.375, 0.8438, 0.375, 0.875, 0.375, 0.875, 0.375, 0.8438, 0.375, 0.8438, 0.375, 0.8438, 0.375, 0.8438, 0.375, 0.8438, 0.375, 0.875, 0.375, 0.8438, 0.375, 0.8438, 0.375, 0.875, 0.375, 0.9062, 0.375, 0.9062, 0.375, 0.9062, 0.375, 0.9062, 0.375, 0.875, 0.375, 0.9062, 0.375, 0.9062, 0.375, 0.875, 0.375, 0.875, 0.375, 0.8438, 0.375, 0.8438, 0.375, 0.875, 0.375, 0.9062, 0.375, 0.875, 0.375, 0.875, 0.375, 0.9062, 0.375, 0.8438, 0.375, 0.875, 0.375, 0.875, 0.375, 0.8438, 0.375, 0.8438, 0.375, 0.8438, 0.375, 0.8438, 0.375, 0.8438, 0.375, 0.9062, 0.375, 0.875, 0.375, 0.875, 0.375, 0.9062, 0.375, 0.8438, 0.375, 0.875, 0.375, 0.875, 0.375, 0.8438, 0.375, 0.8438, 0.375, 0.8438, 0.375, 0.8438, 0.375, 0.8438, 0.375, 0.9062, 0.375, 0.9062, 0.375, 0.9062, 0.375, 0.9062, 0.375, 0.875, 0.375, 0.9062, 0.375, 0.9062, 0.375, 0.875, 0.375, 0.8438, 0.375, 0.8438, 0.375, 0.8438, 0.375, 0.8438, 0.375, 0.9062, 0.375, 0.9062, 0.375, 0.9062, 0.375, 0.9062, 0.375, 0.875, 0.375, 0.9062, 0.375, 0.9062, 0.375, 0.875, 0.375, 0.875, 0.375, 0.8438, 0.375, 0.8438, 0.375, 0.875, 0.375, 0.9062, 0.375, 0.875, 0.375, 0.875, 0.375, 0.9062, 0.375, 0.8438, 0.375, 0.875, 0.375, 0.875, 0.375, 0.8438, 0.375, 0.8438, 0.375, 0.8438, 0.375, 0.8438, 0.375, 0.8438, 0.375, 0.9062, 0.375, 0.9062, 0.375, 0.9062, 0.375, 0.9062, 0.375, 0.875, 0.375, 0.9062, 0.375, 0.9062, 0.375, 0.875, 0.375, 0.875, 0.375, 0.8438, 0.375, 0.8438, 0.375, 0.875, 0.375, 0.9062, 0.375, 0.875, 0.375, 0.875, 0.375, 0.9062, 0.375, 0.8438, 0.375, 0.875, 0.375, 0.875, 0.375, 0.8438, 0.375, 0.4062, 0.375, 0.4062, 0.375, 0.4062, 0.375, 0.4062, 0.375, 0.4062, 0.375, 0.4062, 0.375, 0.4062, 0.375, 0.4062, 0.375, 0.3438, 0.375, 0.3438, 0.375, 0.3438, 0.375, 0.3438, 0.375, 0.375, 0.375, 0.4062, 0.375, 0.4062, 0.375, 0.375, 0.375, 0.4062, 0.375, 0.375, 0.375, 0.375, 0.375, 0.4062, 0.375, 0.375, 0.375, 0.3438, 0.375, 0.3438, 0.375, 0.375, 0.375, 0.4062, 0.375, 0.375, 0.375, 0.375, 0.375, 0.4062, 0.375, 0.3438, 0.375, 0.3438, 0.375, 0.3438, 0.375, 0.3438, 0.375, 0.375, 0.375, 0.4062, 0.375, 0.4062, 0.375, 0.375, 0.375, 0.4062, 0.375, 0.375, 0.375, 0.375, 0.375, 0.4062, 0.375, 0.375, 0.375, 0.3438, 0.375, 0.3438, 0.375, 0.375, 0.375, 0.3438, 0.375, 0.375, 0.375, 0.375, 0.375, 0.3438, 0.375, 0.4062, 0.375, 0.4062, 0.375, 0.4062, 0.375, 0.4062, 0.375, 0.375, 0.375, 0.3438, 0.375, 0.3438, 0.375, 0.375, 0.375, 0.3438, 0.375, 0.375, 0.375, 0.375, 0.375, 0.3438, 0.375, 0.4062, 0.375, 0.4062, 0.375, 0.4062, 0.375, 0.4062, 0.375, 0.3438, 0.375, 0.3438, 0.375, 0.3438, 0.375, 0.3438, 0.375, 0.375, 0.375, 0.4062, 0.375, 0.4062, 0.375, 0.375, 0.375, 0.375, 0.375, 0.3438, 0.375, 0.3438, 0.375, 0.375, 0.375, 0.3438, 0.375, 0.3438, 0.375, 0.3438, 0.375, 0.3438, 0.375, 0.375, 0.375, 0.4062, 0.375, 0.4062, 0.375, 0.375, 0.375, 0.4062, 0.375, 0.375, 0.375, 0.375, 0.375, 0.4062, 0.375, 0.375, 0.375, 0.3438, 0.375, 0.3438, 0.375, 0.375, 0.375, 0.3438, 0.375, 0.375, 0.375, 0.375, 0.375, 0.3438, 0.375, 0.3438, 0.375, 0.3438, 0.375, 0.3438, 0.375, 0.3438, 0.375, 0.3438, 0.375, 0.375, 0.375, 0.375, 0.375, 0.3438, 0.375, 0.4062, 0.375, 0.4062, 0.375, 0.4062, 0.375, 0.4062, 0.375, 0.3438, 0.375, 0.3438, 0.375, 0.3438, 0.375, 0.3438, 0.375, 0.375, 0.375, 0.4062, 0.375, 0.4062, 0.375, 0.375, 0.375, 0.4062, 0.375, 0.375, 0.375, 0.375, 0.375, 0.4062, 0.375, 0.6094, 0.375, 0.625, 0.375, 0.625, 0.375, 0.6172, 0.375, 0.6094, 0.375, 0.6562, 0.375, 0.6875, 0.375, 0.6875, 0.375, 0.6562, 0.375, 0.6562, 0.375, 0.6562, 0.375, 0.6875, 0.375, 0.6875, 0.375, 0.6562, 0.375, 0.6562, 0.375, 0.5312, 0.375, 0.5625, 0.375, 0.5625, 0.375, 0.5312, 0.375, 0.6094, 0.375, 0.625, 0.375, 0.625, 0.375, 0.6094, 0.375, 0.5312, 0.375, 0.5625, 0.375, 0.5625, 0.375, 0.5312, 0.375, 0.6562, 0.375, 0.6875, 0.375, 0.6875, 0.375, 0.6562, 0.375, 0.6875, 0.375, 0.7188, 0.375, 0.7188, 0.375, 0.6875, 0.375, 0.6875, 0.375, 0.7188, 0.375, 0.7188, 0.375, 0.6875, 0.375, 0.625, 0.375, 0.6406, 0.375, 0.6562, 0.375, 0.6562, 0.375, 0.6562, 0.375, 0.625, 0.375, 0.6562, 0.375, 0.6875, 0.375, 0.6875, 0.375, 0.6562, 0.375, 0.6562, 0.375, 0.6562, 0.375, 0.6875, 0.375, 0.6875, 0.375, 0.6562, 0.375, 0.5625, 0.375, 0.5938, 0.375, 0.5938, 0.375, 0.5625, 0.375, 0.5625, 0.375, 0.5938, 0.375, 0.5938, 0.375, 0.5938, 0.375, 0.5625, 0.375, 0.5938, 0.375, 0.6094, 0.375, 0.6172, 0.375, 0.625, 0.375, 0.625, 0.375, 0.5938, 0.375, 0.5938, 0.375, 0.5312, 0.375, 0.5625, 0.375, 0.5625, 0.375, 0.5312, 0.375, 0.5938, 0.375, 0.625, 0.375, 0.6562, 0.375, 0.6562, 0.375, 0.6562, 0.375, 0.6875, 0.375, 0.7188, 0.375, 0.7188, 0.375, 0.7188, 0.375, 0.7188, 0.375, 0.7188, 0.375, 0.6875, 0.375, 0.6875, 0.375, 0.6875, 0.375, 0.6875, 0.375, 0.7188, 0.375, 0.75, 0.375, 0.75, 0.375, 0.75, 0.375, 0.75, 0.375, 0.75, 0.375, 0.75, 0.375, 0.75, 0.375, 0.75, 0.375, 0.75, 0.375, 0.7188, 0.375, 0.6875, 0.375, 0.6562, 0.375, 0.625, 0.375, 0.5938, 0.375, 0.5625, 0.375, 0.5312, 0.375, 0.5, 0.375, 0.5, 0.375, 0.5, 0.375, 0.5, 0.375, 0.5, 0.375, 0.5, 0.375, 0.5, 0.375, 0.5, 0.375, 0.5, 0.375, 0.5312, 0.375, 0.5625, 0.375, 0.5625, 0.375, 0.5625, 0.375, 0.5625, 0.375, 0.5312, 0.375, 0.5312, 0.375, 0.5312, 0.375, 0.5312, 0.375, 0.5312, 0.375, 0.5625, 0.375, 0.5938, 0.375, 0.5938, 0.375, 0.5312, 0.375, 0.5625, 0.375, 0.5625, 0.375, 0.5312, 0.375, 0.5625, 0.375, 0.5938, 0.375, 0.5938, 0.375, 0.5938, 0.375, 0.5625, 0.375, 0.5625, 0.375, 0.5938, 0.375, 0.5938, 0.375, 0.5625, 0.375, 0.5938, 0.375, 0.625, 0.375, 0.625, 0.375, 0.6094, 0.375, 0.5938, 0.375, 0.6406, 0.375, 0.6562, 0.375, 0.6562, 0.375, 0.6406, 0.375, 0.625, 0.375, 0.6562, 0.375, 0.6562, 0.375, 0.6406, 0.375, 0.625, 0.375, 0.6562, 0.375, 0.6875, 0.375, 0.6875, 0.375, 0.6562, 0.375, 0.6406, 0.375, 0.6562, 0.375, 0.6562, 0.375, 0.6406, 0.375, 0.6406, 0.375, 0.6562, 0.375, 0.6562, 0.375, 0.6406, 0.375, 0.6562, 0.375, 0.6875, 0.375, 0.6875, 0.375, 0.6562, 0.375, 0.6562, 0.375, 0.6875, 0.375, 0.7188, 0.375, 0.7188, 0.375, 0.6875, 0.375, 0.875, 0.375, 0.9375, 0.375, 1.0, 0.375, 1.0, 0.375, 0.9375, 0.375, 0.875, 0.375, 0.8125, 0.375, 0.75, 0.375, 0.75, 0.375, 0.75, 0.375, 0.75, 0.375, 0.75, 0.375, 0.75, 0.375, 0.75, 0.375, 0.75, 0.375, 0.75, 0.375, 0.8125, 0.375, 0.5625, 0.375, 0.5938, 0.375, 0.5938, 0.375, 0.5938, 0.375, 0.5625, 0.375, 0.5625, 0.375, 0.5938, 0.375, 0.5938, 0.375, 0.5938, 0.375, 0.5625, 0.375, 0.6094, 0.375, 0.625, 0.375, 0.625, 0.375, 0.6094, 0.375, 0.5625, 0.375, 0.5938, 0.375, 0.5938, 0.375, 0.5625, 0.375, 0.6875, 0.375, 0.7188, 0.375, 0.7188, 0.375, 0.6875, 0.375, 0.5938, 0.375, 0.6094, 0.375, 0.6094, 0.375, 0.5938, 0.375, 0.5938, 0.375, 0.6094, 0.375, 0.6094, 0.375, 0.5938, 0.375, 0.6094, 0.375, 0.625, 0.375, 0.625, 0.375, 0.6094, 0.375, 0.625, 0.375, 0.6406, 0.375, 0.6406, 0.375, 0.625, 0.375, 0.625, 0.375, 0.6406, 0.375, 0.6406, 0.375, 0.625, 0.375, 0.6406, 0.375, 0.6562, 0.375, 0.6562, 0.375, 0.6406, 0.375, 0.625, 0.375, 0.6406, 0.375, 0.6406, 0.375, 0.625, 0.375, 0.625, 0.375, 0.6406, 0.375, 0.6406, 0.375, 0.625, 0.375, 0.6406, 0.375, 0.6562, 0.375, 0.6562, 0.375, 0.6406, 0.375, 0.625, 0.375, 0.6406, 0.375, 0.6406, 0.375, 0.625, 0.375, 0.625, 0.375, 0.6406, 0.375, 0.6406, 0.375, 0.625, 0.375, 0.6406, 0.375, 0.6562, 0.375, 0.6562, 0.375, 0.6406, 0.375, 0.5938, 0.375, 0.6094, 0.375, 0.6094, 0.375, 0.5938, 0.375, 0.5938, 0.375, 0.6094, 0.375, 0.6094, 0.375, 0.5938, 0.375, 0.6094, 0.375, 0.625, 0.375, 0.625, 0.375, 0.6094, 0.375, 0.5938, 0.375, 0.6094, 0.375, 0.6094, 0.375, 0.5938, 0.375, 0.5938, 0.375, 0.6094, 0.375, 0.6094, 0.375, 0.5938, 0.375, 0.6094, 0.375, 0.625, 0.375, 0.625, 0.375, 0.6094, 0.375, 0.9062, 0.375, 0.875, 0.375, 0.875, 0.375, 0.9062, 0.375, 0.9062, 0.375, 0.9062, 0.375, 0.9062, 0.375, 0.9062, 0.375, 0.875, 0.375, 0.9062, 0.375, 0.9062, 0.375, 0.875, 0.375, 0.875, 0.375, 0.8438, 0.375, 0.8438, 0.375, 0.875, 0.375, 0.9062, 0.375, 0.875, 0.375, 0.875, 0.375, 0.9062, 0.375, 0.8438, 0.375, 0.875, 0.375, 0.875, 0.375, 0.8438, 0.375, 0.875, 0.375, 0.9062, 0.375, 0.9062, 0.375, 0.875, 0.375, 0.8438, 0.375, 0.8438, 0.375, 0.8438, 0.375, 0.875, 0.375, 0.875, 0.375, 0.8438, 0.375, 0.8438, 0.375, 0.8438, 0.375, 0.8438, 0.375, 0.8438, 0.375, 0.9062, 0.375, 0.9062, 0.375, 0.9062, 0.375, 0.9062, 0.375, 0.875, 0.375, 0.9062, 0.375, 0.9062, 0.375, 0.875, 0.375, 0.875, 0.375, 0.8438, 0.375, 0.8438, 0.375, 0.875, 0.375, 0.375, 0.375, 0.4062, 0.375, 0.4062, 0.375, 0.375, 0.375, 0.375, 0.375, 0.4062, 0.375, 0.4062, 0.375, 0.375, 0.375, 0.4062, 0.375, 0.375, 0.375, 0.375, 0.375, 0.4062, 0.375, 0.375, 0.375, 0.3438, 0.375, 0.3438, 0.375, 0.375, 0.375, 0.3438, 0.375, 0.375, 0.375, 0.375, 0.375, 0.3438, 0.375, 0.4062, 0.375, 0.4062, 0.375, 0.4062, 0.375, 0.4062, 0.375, 0.3438, 0.375, 0.375, 0.375, 0.4062, 0.375, 0.4062, 0.375, 0.375, 0.375, 0.3438, 0.375, 0.4062, 0.375, 0.375, 0.375, 0.375, 0.375, 0.4062, 0.375, 0.375, 0.375, 0.3438, 0.375, 0.3438, 0.375, 0.375, 0.375, 0.3438, 0.375, 0.375, 0.375, 0.375, 0.375, 0.3438, 0.375, 0.4062, 0.375, 0.4062, 0.375, 0.4062, 0.375, 0.4062, 0.375, 0.3438, 0.375, 0.3438, 0.375, 0.3438, 0.375, 0.3438])
me_cube_002.materials.append(mat_material_002)
me_cube_002.use_mirror_vertex_groups = False
me_cube_002.update()
me_icosphere = bpy.data.meshes.new('Icosphere')
me_icosphere.from_pydata([(0.0, 0.0, -0.3), (0.2171, -0.1577, -0.1342), (-0.08292, -0.2552, -0.1342), (-0.2683, 0.0, -0.1342), (-0.08292, 0.2552, -0.1342), (0.2171, 0.1577, -0.1342), (0.08292, -0.2552, 0.1342), (-0.2171, -0.1577, 0.1342), (-0.2171, 0.1577, 0.1342), (0.08292, 0.2552, 0.1342), (0.2683, 0.0, 0.1342), (0.0, 0.0, 0.3), (-0.04874, -0.15, -0.2552), (0.1276, -0.0927, -0.2552), (0.07886, -0.2427, -0.1577), (0.2552, 0.0, -0.1577), (0.1276, 0.0927, -0.2552), (-0.1577, 0.0, -0.2552), (-0.2065, -0.15, -0.1577), (-0.04874, 0.15, -0.2552), (-0.2065, 0.15, -0.1577), (0.07886, 0.2427, -0.1577), (0.2853, -0.0927, 0.0), (0.2853, 0.0927, 0.0), (0.0, -0.3, 0.0), (0.1763, -0.2427, 0.0), (-0.2853, -0.0927, 0.0), (-0.1763, -0.2427, 0.0), (-0.1763, 0.2427, 0.0), (-0.2853, 0.0927, 0.0), (0.1763, 0.2427, 0.0), (0.0, 0.3, 0.0), (0.2065, -0.15, 0.1577), (-0.07886, -0.2427, 0.1577), (-0.2552, 0.0, 0.1577), (-0.07886, 0.2427, 0.1577), (0.2065, 0.15, 0.1577), (0.04874, -0.15, 0.2552), (0.1577, 0.0, 0.2552), (-0.1276, -0.0927, 0.2552), (-0.1276, 0.0927, 0.2552), (0.04874, 0.15, 0.2552)], [], [(0, 13, 12), (1, 13, 15), (0, 12, 17), (0, 17, 19), (0, 19, 16), (1, 15, 22), (2, 14, 24), (3, 18, 26), (4, 20, 28), (5, 21, 30), (1, 22, 25), (2, 24, 27), (3, 26, 29), (4, 28, 31), (5, 30, 23), (6, 32, 37), (7, 33, 39), (8, 34, 40), (9, 35, 41), (10, 36, 38), (38, 41, 11), (38, 36, 41), (36, 9, 41), (41, 40, 11), (41, 35, 40), (35, 8, 40), (40, 39, 11), (40, 34, 39), (34, 7, 39), (39, 37, 11), (39, 33, 37), (33, 6, 37), (37, 38, 11), (37, 32, 38), (32, 10, 38), (23, 36, 10), (23, 30, 36), (30, 9, 36), (31, 35, 9), (31, 28, 35), (28, 8, 35), (29, 34, 8), (29, 26, 34), (26, 7, 34), (27, 33, 7), (27, 24, 33), (24, 6, 33), (25, 32, 6), (25, 22, 32), (22, 10, 32), (30, 31, 9), (30, 21, 31), (21, 4, 31), (28, 29, 8), (28, 20, 29), (20, 3, 29), (26, 27, 7), (26, 18, 27), (18, 2, 27), (24, 25, 6), (24, 14, 25), (14, 1, 25), (22, 23, 10), (22, 15, 23), (15, 5, 23), (16, 21, 5), (16, 19, 21), (19, 4, 21), (19, 20, 4), (19, 17, 20), (17, 3, 20), (17, 18, 3), (17, 12, 18), (12, 2, 18), (15, 16, 5), (15, 13, 16), (13, 0, 16), (12, 14, 2), (12, 13, 14), (13, 1, 14)])
_uv = me_icosphere.uv_layers.new(name='UVMap')
_uv.uv.foreach_set('vector', [0.1818, 0.0, 0.2273, 0.07873, 0.1364, 0.07873, 0.2727, 0.1575, 0.3182, 0.07873, 0.3636, 0.1575, 0.9091, 0.0, 0.9545, 0.07873, 0.8636, 0.07873, 0.7273, 0.0, 0.7727, 0.07873, 0.6818, 0.07873, 0.5455, 0.0, 0.5909, 0.07873, 0.5, 0.07873, 0.2727, 0.1575, 0.3636, 0.1575, 0.3182, 0.2362, 0.09091, 0.1575, 0.1818, 0.1575, 0.1364, 0.2362, 0.8182, 0.1575, 0.9091, 0.1575, 0.8636, 0.2362, 0.6364, 0.1575, 0.7273, 0.1575, 0.6818, 0.2362, 0.4545, 0.1575, 0.5455, 0.1575, 0.5, 0.2362, 0.2727, 0.1575, 0.3182, 0.2362, 0.2273, 0.2362, 0.09091, 0.1575, 0.1364, 0.2362, 0.04546, 0.2362, 0.8182, 0.1575, 0.8636, 0.2362, 0.7727, 0.2362, 0.6364, 0.1575, 0.6818, 0.2362, 0.5909, 0.2362, 0.4545, 0.1575, 0.5, 0.2362, 0.4091, 0.2362, 0.1818, 0.3149, 0.2727, 0.3149, 0.2273, 0.3937, 0.0, 0.3149, 0.09091, 0.3149, 0.04546, 0.3937, 0.7273, 0.3149, 0.8182, 0.3149, 0.7727, 0.3937, 0.5455, 0.3149, 0.6364, 0.3149, 0.5909, 0.3937, 0.3636, 0.3149, 0.4545, 0.3149, 0.4091, 0.3937, 0.4091, 0.3937, 0.5, 0.3937, 0.4545, 0.4724, 0.4091, 0.3937, 0.4545, 0.3149, 0.5, 0.3937, 0.4545, 0.3149, 0.5455, 0.3149, 0.5, 0.3937, 0.5909, 0.3937, 0.6818, 0.3937, 0.6364, 0.4724, 0.5909, 0.3937, 0.6364, 0.3149, 0.6818, 0.3937, 0.6364, 0.3149, 0.7273, 0.3149, 0.6818, 0.3937, 0.7727, 0.3937, 0.8636, 0.3937, 0.8182, 0.4724, 0.7727, 0.3937, 0.8182, 0.3149, 0.8636, 0.3937, 0.8182, 0.3149, 0.9091, 0.3149, 0.8636, 0.3937, 0.04546, 0.3937, 0.1364, 0.3937, 0.09091, 0.4724, 0.04546, 0.3937, 0.09091, 0.3149, 0.1364, 0.3937, 0.09091, 0.3149, 0.1818, 0.3149, 0.1364, 0.3937, 0.2273, 0.3937, 0.3182, 0.3937, 0.2727, 0.4724, 0.2273, 0.3937, 0.2727, 0.3149, 0.3182, 0.3937, 0.2727, 0.3149, 0.3636, 0.3149, 0.3182, 0.3937, 0.4091, 0.2362, 0.4545, 0.3149, 0.3636, 0.3149, 0.4091, 0.2362, 0.5, 0.2362, 0.4545, 0.3149, 0.5, 0.2362, 0.5455, 0.3149, 0.4545, 0.3149, 0.5909, 0.2362, 0.6364, 0.3149, 0.5455, 0.3149, 0.5909, 0.2362, 0.6818, 0.2362, 0.6364, 0.3149, 0.6818, 0.2362, 0.7273, 0.3149, 0.6364, 0.3149, 0.7727, 0.2362, 0.8182, 0.3149, 0.7273, 0.3149, 0.7727, 0.2362, 0.8636, 0.2362, 0.8182, 0.3149, 0.8636, 0.2362, 0.9091, 0.3149, 0.8182, 0.3149, 0.04546, 0.2362, 0.09091, 0.3149, 0.0, 0.3149, 0.04546, 0.2362, 0.1364, 0.2362, 0.09091, 0.3149, 0.1364, 0.2362, 0.1818, 0.3149, 0.09091, 0.3149, 0.2273, 0.2362, 0.2727, 0.3149, 0.1818, 0.3149, 0.2273, 0.2362, 0.3182, 0.2362, 0.2727, 0.3149, 0.3182, 0.2362, 0.3636, 0.3149, 0.2727, 0.3149, 0.5, 0.2362, 0.5909, 0.2362, 0.5455, 0.3149, 0.5, 0.2362, 0.5455, 0.1575, 0.5909, 0.2362, 0.5455, 0.1575, 0.6364, 0.1575, 0.5909, 0.2362, 0.6818, 0.2362, 0.7727, 0.2362, 0.7273, 0.3149, 0.6818, 0.2362, 0.7273, 0.1575, 0.7727, 0.2362, 0.7273, 0.1575, 0.8182, 0.1575, 0.7727, 0.2362, 0.8636, 0.2362, 0.9545, 0.2362, 0.9091, 0.3149, 0.8636, 0.2362, 0.9091, 0.1575, 0.9545, 0.2362, 0.9091, 0.1575, 1.0, 0.1575, 0.9545, 0.2362, 0.1364, 0.2362, 0.2273, 0.2362, 0.1818, 0.3149, 0.1364, 0.2362, 0.1818, 0.1575, 0.2273, 0.2362, 0.1818, 0.1575, 0.2727, 0.1575, 0.2273, 0.2362, 0.3182, 0.2362, 0.4091, 0.2362, 0.3636, 0.3149, 0.3182, 0.2362, 0.3636, 0.1575, 0.4091, 0.2362, 0.3636, 0.1575, 0.4545, 0.1575, 0.4091, 0.2362, 0.5, 0.07873, 0.5455, 0.1575, 0.4545, 0.1575, 0.5, 0.07873, 0.5909, 0.07873, 0.5455, 0.1575, 0.5909, 0.07873, 0.6364, 0.1575, 0.5455, 0.1575, 0.6818, 0.07873, 0.7273, 0.1575, 0.6364, 0.1575, 0.6818, 0.07873, 0.7727, 0.07873, 0.7273, 0.1575, 0.7727, 0.07873, 0.8182, 0.1575, 0.7273, 0.1575, 0.8636, 0.07873, 0.9091, 0.1575, 0.8182, 0.1575, 0.8636, 0.07873, 0.9545, 0.07873, 0.9091, 0.1575, 0.9545, 0.07873, 1.0, 0.1575, 0.9091, 0.1575, 0.3636, 0.1575, 0.4091, 0.07873, 0.4545, 0.1575, 0.3636, 0.1575, 0.3182, 0.07873, 0.4091, 0.07873, 0.3182, 0.07873, 0.3636, 0.0, 0.4091, 0.07873, 0.1364, 0.07873, 0.1818, 0.1575, 0.09091, 0.1575, 0.1364, 0.07873, 0.2273, 0.07873, 0.1818, 0.1575, 0.2273, 0.07873, 0.2727, 0.1575, 0.1818, 0.1575])
me_icosphere.materials.append(mat_material_004)
me_icosphere.update()
me_icosphere_001 = bpy.data.meshes.new('Icosphere.001')
me_icosphere_001.from_pydata([(0.0, 0.0, -0.3), (0.2171, -0.1577, -0.1342), (-0.08292, -0.2552, -0.1342), (-0.2683, 0.0, -0.1342), (-0.08292, 0.2552, -0.1342), (0.2171, 0.1577, -0.1342), (0.08292, -0.2552, 0.1342), (-0.2171, -0.1577, 0.1342), (-0.2171, 0.1577, 0.1342), (0.08292, 0.2552, 0.1342), (0.2683, 0.0, 0.1342), (0.0, 0.0, 0.3), (-0.04874, -0.15, -0.2552), (0.1276, -0.0927, -0.2552), (0.07886, -0.2427, -0.1577), (0.2552, 0.0, -0.1577), (0.1276, 0.0927, -0.2552), (-0.1577, 0.0, -0.2552), (-0.2065, -0.15, -0.1577), (-0.04874, 0.15, -0.2552), (-0.2065, 0.15, -0.1577), (0.07886, 0.2427, -0.1577), (0.2853, -0.0927, 0.0), (0.2853, 0.0927, 0.0), (0.0, -0.3, 0.0), (0.1763, -0.2427, 0.0), (-0.2853, -0.0927, 0.0), (-0.1763, -0.2427, 0.0), (-0.1763, 0.2427, 0.0), (-0.2853, 0.0927, 0.0), (0.1763, 0.2427, 0.0), (0.0, 0.3, 0.0), (0.2065, -0.15, 0.1577), (-0.07886, -0.2427, 0.1577), (-0.2552, 0.0, 0.1577), (-0.07886, 0.2427, 0.1577), (0.2065, 0.15, 0.1577), (0.04874, -0.15, 0.2552), (0.1577, 0.0, 0.2552), (-0.1276, -0.0927, 0.2552), (-0.1276, 0.0927, 0.2552), (0.04874, 0.15, 0.2552)], [], [(0, 13, 12), (1, 13, 15), (0, 12, 17), (0, 17, 19), (0, 19, 16), (1, 15, 22), (2, 14, 24), (3, 18, 26), (4, 20, 28), (5, 21, 30), (1, 22, 25), (2, 24, 27), (3, 26, 29), (4, 28, 31), (5, 30, 23), (6, 32, 37), (7, 33, 39), (8, 34, 40), (9, 35, 41), (10, 36, 38), (38, 41, 11), (38, 36, 41), (36, 9, 41), (41, 40, 11), (41, 35, 40), (35, 8, 40), (40, 39, 11), (40, 34, 39), (34, 7, 39), (39, 37, 11), (39, 33, 37), (33, 6, 37), (37, 38, 11), (37, 32, 38), (32, 10, 38), (23, 36, 10), (23, 30, 36), (30, 9, 36), (31, 35, 9), (31, 28, 35), (28, 8, 35), (29, 34, 8), (29, 26, 34), (26, 7, 34), (27, 33, 7), (27, 24, 33), (24, 6, 33), (25, 32, 6), (25, 22, 32), (22, 10, 32), (30, 31, 9), (30, 21, 31), (21, 4, 31), (28, 29, 8), (28, 20, 29), (20, 3, 29), (26, 27, 7), (26, 18, 27), (18, 2, 27), (24, 25, 6), (24, 14, 25), (14, 1, 25), (22, 23, 10), (22, 15, 23), (15, 5, 23), (16, 21, 5), (16, 19, 21), (19, 4, 21), (19, 20, 4), (19, 17, 20), (17, 3, 20), (17, 18, 3), (17, 12, 18), (12, 2, 18), (15, 16, 5), (15, 13, 16), (13, 0, 16), (12, 14, 2), (12, 13, 14), (13, 1, 14)])
_uv = me_icosphere_001.uv_layers.new(name='UVMap')
_uv.uv.foreach_set('vector', [0.1818, 0.0, 0.2273, 0.07873, 0.1364, 0.07873, 0.2727, 0.1575, 0.3182, 0.07873, 0.3636, 0.1575, 0.9091, 0.0, 0.9545, 0.07873, 0.8636, 0.07873, 0.7273, 0.0, 0.7727, 0.07873, 0.6818, 0.07873, 0.5455, 0.0, 0.5909, 0.07873, 0.5, 0.07873, 0.2727, 0.1575, 0.3636, 0.1575, 0.3182, 0.2362, 0.09091, 0.1575, 0.1818, 0.1575, 0.1364, 0.2362, 0.8182, 0.1575, 0.9091, 0.1575, 0.8636, 0.2362, 0.6364, 0.1575, 0.7273, 0.1575, 0.6818, 0.2362, 0.4545, 0.1575, 0.5455, 0.1575, 0.5, 0.2362, 0.2727, 0.1575, 0.3182, 0.2362, 0.2273, 0.2362, 0.09091, 0.1575, 0.1364, 0.2362, 0.04546, 0.2362, 0.8182, 0.1575, 0.8636, 0.2362, 0.7727, 0.2362, 0.6364, 0.1575, 0.6818, 0.2362, 0.5909, 0.2362, 0.4545, 0.1575, 0.5, 0.2362, 0.4091, 0.2362, 0.1818, 0.3149, 0.2727, 0.3149, 0.2273, 0.3937, 0.0, 0.3149, 0.09091, 0.3149, 0.04546, 0.3937, 0.7273, 0.3149, 0.8182, 0.3149, 0.7727, 0.3937, 0.5455, 0.3149, 0.6364, 0.3149, 0.5909, 0.3937, 0.3636, 0.3149, 0.4545, 0.3149, 0.4091, 0.3937, 0.4091, 0.3937, 0.5, 0.3937, 0.4545, 0.4724, 0.4091, 0.3937, 0.4545, 0.3149, 0.5, 0.3937, 0.4545, 0.3149, 0.5455, 0.3149, 0.5, 0.3937, 0.5909, 0.3937, 0.6818, 0.3937, 0.6364, 0.4724, 0.5909, 0.3937, 0.6364, 0.3149, 0.6818, 0.3937, 0.6364, 0.3149, 0.7273, 0.3149, 0.6818, 0.3937, 0.7727, 0.3937, 0.8636, 0.3937, 0.8182, 0.4724, 0.7727, 0.3937, 0.8182, 0.3149, 0.8636, 0.3937, 0.8182, 0.3149, 0.9091, 0.3149, 0.8636, 0.3937, 0.04546, 0.3937, 0.1364, 0.3937, 0.09091, 0.4724, 0.04546, 0.3937, 0.09091, 0.3149, 0.1364, 0.3937, 0.09091, 0.3149, 0.1818, 0.3149, 0.1364, 0.3937, 0.2273, 0.3937, 0.3182, 0.3937, 0.2727, 0.4724, 0.2273, 0.3937, 0.2727, 0.3149, 0.3182, 0.3937, 0.2727, 0.3149, 0.3636, 0.3149, 0.3182, 0.3937, 0.4091, 0.2362, 0.4545, 0.3149, 0.3636, 0.3149, 0.4091, 0.2362, 0.5, 0.2362, 0.4545, 0.3149, 0.5, 0.2362, 0.5455, 0.3149, 0.4545, 0.3149, 0.5909, 0.2362, 0.6364, 0.3149, 0.5455, 0.3149, 0.5909, 0.2362, 0.6818, 0.2362, 0.6364, 0.3149, 0.6818, 0.2362, 0.7273, 0.3149, 0.6364, 0.3149, 0.7727, 0.2362, 0.8182, 0.3149, 0.7273, 0.3149, 0.7727, 0.2362, 0.8636, 0.2362, 0.8182, 0.3149, 0.8636, 0.2362, 0.9091, 0.3149, 0.8182, 0.3149, 0.04546, 0.2362, 0.09091, 0.3149, 0.0, 0.3149, 0.04546, 0.2362, 0.1364, 0.2362, 0.09091, 0.3149, 0.1364, 0.2362, 0.1818, 0.3149, 0.09091, 0.3149, 0.2273, 0.2362, 0.2727, 0.3149, 0.1818, 0.3149, 0.2273, 0.2362, 0.3182, 0.2362, 0.2727, 0.3149, 0.3182, 0.2362, 0.3636, 0.3149, 0.2727, 0.3149, 0.5, 0.2362, 0.5909, 0.2362, 0.5455, 0.3149, 0.5, 0.2362, 0.5455, 0.1575, 0.5909, 0.2362, 0.5455, 0.1575, 0.6364, 0.1575, 0.5909, 0.2362, 0.6818, 0.2362, 0.7727, 0.2362, 0.7273, 0.3149, 0.6818, 0.2362, 0.7273, 0.1575, 0.7727, 0.2362, 0.7273, 0.1575, 0.8182, 0.1575, 0.7727, 0.2362, 0.8636, 0.2362, 0.9545, 0.2362, 0.9091, 0.3149, 0.8636, 0.2362, 0.9091, 0.1575, 0.9545, 0.2362, 0.9091, 0.1575, 1.0, 0.1575, 0.9545, 0.2362, 0.1364, 0.2362, 0.2273, 0.2362, 0.1818, 0.3149, 0.1364, 0.2362, 0.1818, 0.1575, 0.2273, 0.2362, 0.1818, 0.1575, 0.2727, 0.1575, 0.2273, 0.2362, 0.3182, 0.2362, 0.4091, 0.2362, 0.3636, 0.3149, 0.3182, 0.2362, 0.3636, 0.1575, 0.4091, 0.2362, 0.3636, 0.1575, 0.4545, 0.1575, 0.4091, 0.2362, 0.5, 0.07873, 0.5455, 0.1575, 0.4545, 0.1575, 0.5, 0.07873, 0.5909, 0.07873, 0.5455, 0.1575, 0.5909, 0.07873, 0.6364, 0.1575, 0.5455, 0.1575, 0.6818, 0.07873, 0.7273, 0.1575, 0.6364, 0.1575, 0.6818, 0.07873, 0.7727, 0.07873, 0.7273, 0.1575, 0.7727, 0.07873, 0.8182, 0.1575, 0.7273, 0.1575, 0.8636, 0.07873, 0.9091, 0.1575, 0.8182, 0.1575, 0.8636, 0.07873, 0.9545, 0.07873, 0.9091, 0.1575, 0.9545, 0.07873, 1.0, 0.1575, 0.9091, 0.1575, 0.3636, 0.1575, 0.4091, 0.07873, 0.4545, 0.1575, 0.3636, 0.1575, 0.3182, 0.07873, 0.4091, 0.07873, 0.3182, 0.07873, 0.3636, 0.0, 0.4091, 0.07873, 0.1364, 0.07873, 0.1818, 0.1575, 0.09091, 0.1575, 0.1364, 0.07873, 0.2273, 0.07873, 0.1818, 0.1575, 0.2273, 0.07873, 0.2727, 0.1575, 0.1818, 0.1575])
me_icosphere_001.materials.append(mat_material_004)
me_icosphere_001.update()
me_cone_001 = bpy.data.meshes.new('Cone.001')
me_cone_001.from_pydata([(0.0, 1.024, -0.225), (0.0, 2.5, 0.225), (0.6581, 0.7843, -0.225), (1.607, 1.915, 0.225), (1.008, 0.1778, -0.225), (2.397, 0.4768, 0.2), (0.8867, -0.5119, -0.225), (2.032, -1.358, 0.2), (0.3502, -0.9621, -0.225), (0.8551, -2.349, 0.225), (-0.3502, -0.9621, -0.225), (-0.8551, -2.349, 0.225), (-0.8867, -0.5119, -0.225), (-2.165, -1.25, 0.225), (-1.008, 0.1778, -0.225), (-2.462, 0.4341, 0.225), (-0.6581, 0.7843, -0.225), (-1.607, 1.915, 0.225), (0.0, 2.444, 0.2), (0.0, 3.5, 1.36), (0.4768, 2.397, 0.2), (0.6828, 3.433, 1.36), (0.9352, 2.258, 0.2), (1.339, 3.234, 1.36), (1.358, 2.032, 0.2), (1.944, 2.91, 1.36), (1.728, 1.728, 0.2), (2.475, 2.475, 1.36), (2.032, 1.358, 0.2), (2.91, 1.944, 1.36), (2.258, 0.9352, 0.2), (3.234, 1.339, 1.36), (2.397, -0.4768, 0.2), (3.433, 0.6828, 1.36), (2.444, 0.0, 0.2), (3.5, 0.0, 1.36), (3.433, -0.6828, 1.36), (2.258, -0.9352, 0.2), (3.234, -1.339, 1.36), (2.91, -1.944, 1.36), (1.728, -1.728, 0.2), (2.475, -2.475, 1.36), (1.358, -2.032, 0.2), (1.944, -2.91, 1.36), (0.9352, -2.258, 0.2), (1.339, -3.234, 1.36), (0.4768, -2.397, 0.2), (0.6828, -3.433, 1.36), (0.0, -2.444, 0.2), (0.0, -3.5, 1.36), (-0.4768, -2.397, 0.2), (-0.6828, -3.433, 1.36), (-0.9352, -2.258, 0.2), (-1.339, -3.234, 1.36), (-1.358, -2.032, 0.2), (-1.944, -2.91, 1.36), (-1.728, -1.728, 0.2), (-2.475, -2.475, 1.36), (-2.032, -1.358, 0.2), (-2.91, -1.944, 1.36), (-2.258, -0.9352, 0.2), (-3.234, -1.339, 1.36), (-2.397, -0.4768, 0.2), (-3.433, -0.6828, 1.36), (-2.444, 0.0, 0.2), (-3.5, 0.0, 1.36), (-2.397, 0.4768, 0.2), (-3.433, 0.6828, 1.36), (-2.258, 0.9352, 0.2), (-3.234, 1.339, 1.36), (-2.032, 1.358, 0.2), (-2.91, 1.944, 1.36), (-1.728, 1.728, 0.2), (-2.475, 2.475, 1.36), (-1.358, 2.032, 0.2), (-1.944, 2.91, 1.36), (-0.9352, 2.258, 0.2), (-1.339, 3.234, 1.36), (-0.4768, 2.397, 0.2), (-0.6828, 3.433, 1.36)], [], [(0, 1, 3, 2), (2, 3, 5, 4), (4, 5, 34, 32, 37, 7, 6), (6, 7, 9, 8), (8, 9, 11, 10), (10, 11, 13, 12), (12, 13, 15, 14), (3, 1, 17, 15, 13, 11, 9, 7, 37, 32, 34, 5), (14, 15, 17, 16), (16, 17, 1, 0), (0, 2, 4, 6, 8, 10, 12, 14, 16), (18, 19, 21, 20), (20, 21, 23, 22), (22, 23, 25, 24), (24, 25, 27, 26), (26, 27, 29, 28), (28, 29, 31, 30), (30, 31, 33, 5), (5, 33, 35, 34), (34, 35, 36, 32), (32, 36, 38, 37), (37, 38, 39, 7), (7, 39, 41, 40), (40, 41, 43, 42), (42, 43, 45, 44), (44, 45, 47, 46), (46, 47, 49, 48), (48, 49, 51, 50), (50, 51, 53, 52), (52, 53, 55, 54), (54, 55, 57, 56), (56, 57, 59, 58), (58, 59, 61, 60), (60, 61, 63, 62), (62, 63, 65, 64), (64, 65, 67, 66), (66, 67, 69, 68), (68, 69, 71, 70), (70, 71, 73, 72), (72, 73, 75, 74), (74, 75, 77, 76), (21, 19, 79, 77, 75, 73, 71, 69, 67, 65, 63, 61, 59, 57, 55, 53, 51, 49, 47, 45, 43, 41, 39, 38, 36, 35, 33, 31, 29, 27, 25, 23), (76, 77, 79, 78), (78, 79, 19, 18), (18, 20, 22, 24, 26, 28, 30, 5, 34, 32, 37, 7, 40, 42, 44, 46, 48, 50, 52, 54, 56, 58, 60, 62, 64, 66, 68, 70, 72, 74, 76, 78)])
me_cone_001.polygons.foreach_set('use_smooth', [True] * 45)
_uv = me_cone_001.uv_layers.new(name='UVMap')
_uv.uv.foreach_set('vector', [1.0, 0.5, 1.0, 1.0, 0.8889, 1.0, 0.8889, 0.5, 0.8889, 0.5, 0.8889, 1.0, 0.7778, 1.0, 0.7778, 0.5, 0.7778, 0.5, 0.7778, 1.0, 0.75, 1.0, 0.7222, 1.0, 0.6944, 1.0, 0.6667, 1.0, 0.6667, 0.5, 0.6667, 0.5, 0.6667, 1.0, 0.5556, 1.0, 0.5556, 0.5, 0.5556, 0.5, 0.5556, 1.0, 0.4444, 1.0, 0.4444, 0.5, 0.4444, 0.5, 0.4444, 1.0, 0.3333, 1.0, 0.3333, 0.5, 0.3333, 0.5, 0.3333, 1.0, 0.2222, 1.0, 0.2222, 0.5, 0.4043, 0.4339, 0.25, 0.49, 0.09573, 0.4339, 0.01365, 0.2917, 0.04215, 0.13, 0.1679, 0.02447, 0.3321, 0.02447, 0.4578, 0.13, 0.465, 0.1704, 0.4721, 0.2108, 0.4792, 0.2513, 0.4864, 0.2917, 0.2222, 0.5, 0.2222, 1.0, 0.1111, 1.0, 0.1111, 0.5, 0.1111, 0.5, 0.1111, 1.0, 4.47e-08, 1.0, 4.47e-08, 0.5, 0.75, 0.49, 0.9043, 0.4339, 0.9864, 0.2917, 0.9578, 0.13, 0.8321, 0.02447, 0.6679, 0.02447, 0.5422, 0.13, 0.5136, 0.2917, 0.5957, 0.4339, 1.0, 0.5, 1.0, 1.0, 0.9688, 1.0, 0.9688, 0.5, 0.9688, 0.5, 0.9688, 1.0, 0.9375, 1.0, 0.9375, 0.5, 0.9375, 0.5, 0.9375, 1.0, 0.9062, 1.0, 0.9062, 0.5, 0.9062, 0.5, 0.9062, 1.0, 0.875, 1.0, 0.875, 0.5, 0.875, 0.5, 0.875, 1.0, 0.8438, 1.0, 0.8438, 0.5, 0.8438, 0.5, 0.8438, 1.0, 0.8125, 1.0, 0.8125, 0.5, 0.8125, 0.5, 0.8125, 1.0, 0.7812, 1.0, 0.7812, 0.5, 0.7812, 0.5, 0.7812, 1.0, 0.75, 1.0, 0.75, 0.5, 0.75, 0.5, 0.75, 1.0, 0.7188, 1.0, 0.7188, 0.5, 0.7188, 0.5, 0.7188, 1.0, 0.6875, 1.0, 0.6875, 0.5, 0.6875, 0.5, 0.6875, 1.0, 0.6562, 1.0, 0.6562, 0.5, 0.6562, 0.5, 0.6562, 1.0, 0.625, 1.0, 0.625, 0.5, 0.625, 0.5, 0.625, 1.0, 0.5938, 1.0, 0.5938, 0.5, 0.5938, 0.5, 0.5938, 1.0, 0.5625, 1.0, 0.5625, 0.5, 0.5625, 0.5, 0.5625, 1.0, 0.5312, 1.0, 0.5312, 0.5, 0.5312, 0.5, 0.5312, 1.0, 0.5, 1.0, 0.5, 0.5, 0.5, 0.5, 0.5, 1.0, 0.4688, 1.0, 0.4688, 0.5, 0.4688, 0.5, 0.4688, 1.0, 0.4375, 1.0, 0.4375, 0.5, 0.4375, 0.5, 0.4375, 1.0, 0.4062, 1.0, 0.4062, 0.5, 0.4062, 0.5, 0.4062, 1.0, 0.375, 1.0, 0.375, 0.5, 0.375, 0.5, 0.375, 1.0, 0.3438, 1.0, 0.3438, 0.5, 0.3438, 0.5, 0.3438, 1.0, 0.3125, 1.0, 0.3125, 0.5, 0.3125, 0.5, 0.3125, 1.0, 0.2812, 1.0, 0.2812, 0.5, 0.2812, 0.5, 0.2812, 1.0, 0.25, 1.0, 0.25, 0.5, 0.25, 0.5, 0.25, 1.0, 0.2188, 1.0, 0.2188, 0.5, 0.2188, 0.5, 0.2188, 1.0, 0.1875, 1.0, 0.1875, 0.5, 0.1875, 0.5, 0.1875, 1.0, 0.1562, 1.0, 0.1562, 0.5, 0.1562, 0.5, 0.1562, 1.0, 0.125, 1.0, 0.125, 0.5, 0.125, 0.5, 0.125, 1.0, 0.09375, 1.0, 0.09375, 0.5, 0.09375, 0.5, 0.09375, 1.0, 0.0625, 1.0, 0.0625, 0.5, 0.2968, 0.4854, 0.25, 0.49, 0.2032, 0.4854, 0.1582, 0.4717, 0.1167, 0.4496, 0.08029, 0.4197, 0.05045, 0.3833, 0.02827, 0.3418, 0.01461, 0.2968, 0.01, 0.25, 0.01461, 0.2032, 0.02827, 0.1582, 0.05045, 0.1167, 0.08029, 0.08029, 0.1167, 0.05045, 0.1582, 0.02827, 0.2032, 0.01461, 0.25, 0.01, 0.2968, 0.01461, 0.3418, 0.02827, 0.3833, 0.05045, 0.4197, 0.08029, 0.4496, 0.1167, 0.4717, 0.1582, 0.4854, 0.2032, 0.49, 0.25, 0.4854, 0.2968, 0.4717, 0.3418, 0.4496, 0.3833, 0.4197, 0.4197, 0.3833, 0.4496, 0.3418, 0.4717, 0.0625, 0.5, 0.0625, 1.0, 0.03125, 1.0, 0.03125, 0.5, 0.03125, 0.5, 0.03125, 1.0, 0.0, 1.0, 0.0, 0.5, 0.75, 0.49, 0.7968, 0.4854, 0.8418, 0.4717, 0.8833, 0.4496, 0.9197, 0.4197, 0.9496, 0.3833, 0.9717, 0.3418, 0.9854, 0.2968, 0.99, 0.25, 0.9854, 0.2032, 0.9717, 0.1582, 0.9496, 0.1167, 0.9197, 0.08029, 0.8833, 0.05045, 0.8418, 0.02827, 0.7968, 0.01461, 0.75, 0.01, 0.7032, 0.01461, 0.6582, 0.02827, 0.6167, 0.05045, 0.5803, 0.08029, 0.5504, 0.1167, 0.5283, 0.1582, 0.5146, 0.2032, 0.51, 0.25, 0.5146, 0.2968, 0.5283, 0.3418, 0.5504, 0.3833, 0.5803, 0.4197, 0.6167, 0.4496, 0.6582, 0.4717, 0.7032, 0.4854])
me_cone_001.materials.append(mat_material_006)
me_cone_001.update()

# ---- objects
ob_mushroom_guy = bpy.data.objects.new('Mushroom Guy', me_cube_002)
ob_left_eye = bpy.data.objects.new('Left Eye', me_icosphere)
ob_right_eye = bpy.data.objects.new('Right Eye', me_icosphere_001)
ob_hat = bpy.data.objects.new('Hat', me_cone_001)

# ---- transforms, parenting, visibility, modifiers, constraints
ob_mushroom_guy.location = (-0.2054, 0.03789, 0.652)
ob_mushroom_guy.rotation_euler = (3.155, 0.06186, -0.002946)
ob_mushroom_guy.scale = (0.3959, 0.3959, 0.3959)
ob_mushroom_guy.lock_rotations_4d = False
ob_mushroom_guy.empty_display_type = 'ARROWS'
ob_mushroom_guy.lineart.crease_threshold = 0.0
_m = ob_mushroom_guy.modifiers.new('Mirror', 'MIRROR')
_m.use_axis = (False, False, False)
_m = ob_mushroom_guy.modifiers.new('Auto Smooth', 'NODES')
_m.node_group = ng_auto_smooth
_gi = [s.identifier for s in ng_auto_smooth.interface.items_tree if s.item_type == 'SOCKET' and s.in_out == 'INPUT']
_m[_gi[1]] = 0.9983  # Angle
ob_left_eye.location = (1.145, -0.8173, 4.384)
ob_left_eye.rotation_euler = (3.155, 0.06186, -0.002946)
ob_right_eye.location = (1.151, 0.8262, 4.406)
ob_right_eye.rotation_euler = (3.155, 0.06186, -0.002946)
ob_hat.location = (0.2362, -0.07396, 6.413)
ob_hat.rotation_euler = (3.155, 0.06186, -0.002946)
_m = ob_hat.modifiers.new('Auto Smooth', 'NODES')
_m.node_group = ng_auto_smooth
_gi = [s.identifier for s in ng_auto_smooth.interface.items_tree if s.item_type == 'SOCKET' and s.in_out == 'INPUT']
_m[_gi[1]] = 1.389  # Angle

# ---- collection membership
col_collection.objects.link(ob_mushroom_guy)
col_collection.objects.link(ob_left_eye)
col_collection.objects.link(ob_right_eye)
col_collection.objects.link(ob_hat)

# ---- scene / render settings (as saved in the file)
scene.frame_start = 1; scene.frame_end = 250; scene.frame_set(1)
scene.render.engine = 'BLENDER_EEVEE_NEXT'
scene.cycles.sampling_pattern = 'TABULATED_SOBOL'
scene.cycles.use_light_tree = False
scene.view_settings.view_transform = 'Filmic'
bpy.context.view_layer.update()

# ---- added for rendering (the .blend has no active camera and no usable light): camera, sun
cam_auto = bpy.data.cameras.new('AutoCamera')
cam_auto.lens = 50.0
cam_auto.sensor_width = 36.0
cam_auto.clip_end = 1000.0
ob_auto_camera = bpy.data.objects.new('AutoCamera', cam_auto)
scene.collection.objects.link(ob_auto_camera)
ob_auto_camera.location = (11.7154, -13.8832, 12.4141)
ob_auto_camera.rotation_euler = (1.09748, -7.21219e-08, 0.694738)
scene.camera = ob_auto_camera
light_auto_sun = bpy.data.lights.new('AutoSun', 'SUN')
light_auto_sun.energy = 3.0
light_auto_sun.angle = 0.0523599
ob_auto_sun = bpy.data.objects.new('AutoSun', light_auto_sun)
scene.collection.objects.link(ob_auto_sun)
ob_auto_sun.rotation_euler = (0.872665, 0.174533, 0.523599)
bpy.context.view_layer.update()
